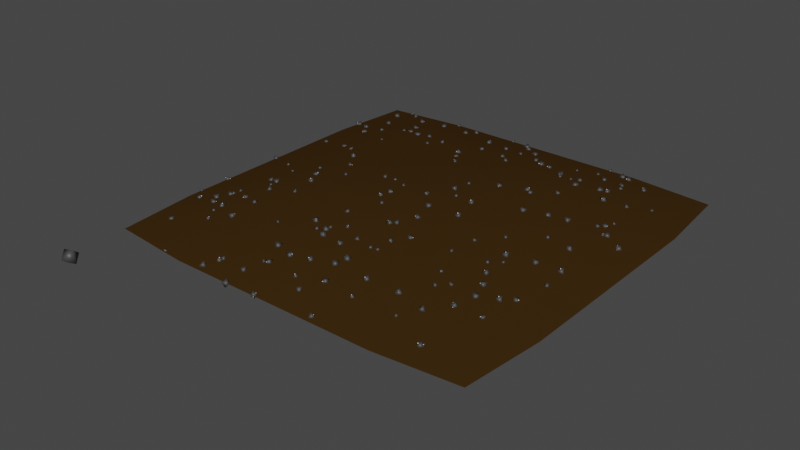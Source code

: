 # Source: farm_plot.blend  (saved by Blender 3.5.10; exported with 4.5.12 LTS)
import bpy
from mathutils import Matrix  # noqa: F401  (used for matrix-valued properties, if any)

bpy.ops.wm.read_factory_settings(use_empty=True)
scene = bpy.context.scene
scene.name = 'Scene'

# ---- collections
col_collection = bpy.data.collections.new('Collection'); scene.collection.children.link(col_collection)
col_noimport = bpy.data.collections.new('NoImport'); col_collection.children.link(col_noimport)

# ---- materials (node trees are filled in below, after node groups)
mat_material_001 = bpy.data.materials.new('Material.001')
mat_material_001.use_transparent_shadow = False
mat_smallstone = bpy.data.materials.new('SmallStone')
mat_smallstone.use_transparent_shadow = False

# ---- material node trees
mat_material_001.use_nodes = True; mat_material_001.node_tree.nodes.clear()
_N = mat_material_001.node_tree.nodes; _L = mat_material_001.node_tree.links
n0 = _N.new('ShaderNodeBsdfPrincipled'); n0.name = 'Principled BSDF'; n0.location = (10, 300)
n0.distribution = 'GGX'
n0.subsurface_method = 'RANDOM_WALK_SKIN'
n0.inputs[0].default_value = (0.04421, 0.02255, 0.005246, 1.0)
n0.inputs[2].default_value = 1.0
n0.inputs[3].default_value = 1.45
n0.inputs[13].default_value = 0.0
n0.inputs[27].default_value = (0.0, 0.0, 0.0, 1.0)
n0.inputs[28].default_value = 1.0
n1 = _N.new('ShaderNodeOutputMaterial'); n1.name = 'Material Output'; n1.location = (300, 300)
_L.new(n0.outputs[0], n1.inputs[0])
n1.is_active_output = True
mat_smallstone.use_nodes = True; mat_smallstone.node_tree.nodes.clear()
_N = mat_smallstone.node_tree.nodes; _L = mat_smallstone.node_tree.links
n0 = _N.new('ShaderNodeBsdfPrincipled'); n0.name = 'Principled BSDF'; n0.location = (10, 300)
n0.distribution = 'GGX'
n0.subsurface_method = 'RANDOM_WALK_SKIN'
n0.inputs[0].default_value = (0.04989, 0.04989, 0.04989, 1.0)
n0.inputs[3].default_value = 1.45
n0.inputs[27].default_value = (0.0, 0.0, 0.0, 1.0)
n0.inputs[28].default_value = 1.0
n1 = _N.new('ShaderNodeOutputMaterial'); n1.name = 'Material Output'; n1.location = (300, 300)
_L.new(n0.outputs[0], n1.inputs[0])
n1.is_active_output = True

# ---- world
world_world = bpy.data.worlds.new('World'); scene.world = world_world
world_world.use_nodes = True; world_world.node_tree.nodes.clear()
_N = world_world.node_tree.nodes; _L = world_world.node_tree.links
n0 = _N.new('ShaderNodeOutputWorld'); n0.name = 'World Output'; n0.location = (300, 300)
n1 = _N.new('ShaderNodeBackground'); n1.name = 'Background'; n1.location = (10, 300)
n1.inputs[0].default_value = (0.05088, 0.05088, 0.05088, 1.0)
_L.new(n1.outputs[0], n0.inputs[0])
n0.is_active_output = True
world_world.color = (0.05088, 0.05088, 0.05088)
world_world.use_sun_shadow = False
world_world.sun_shadow_jitter_overblur = 0.0

# ---- meshes
me_plane = bpy.data.meshes.new('Plane')
me_plane.from_pydata([(-2.221, -2.221, 0.0), (2.221, -2.221, 0.0), (-2.221, 2.221, 0.0), (2.221, 2.221, 0.0), (-2.314, 1.25, 0.0), (-2.314, 0.0, 0.0), (-2.314, -1.25, 0.0), (-1.25, -2.314, 0.0), (0.0, -2.314, 0.0), (1.25, -2.314, 0.0), (2.314, -1.25, 0.0), (2.314, 0.0, 0.0), (2.314, 1.25, 0.0), (1.25, 2.314, 0.0), (0.0, 2.314, 0.0), (-1.25, 2.314, 0.0), (-1.25, -1.25, 0.2259), (-1.25, 0.0, 0.2259), (-1.25, 1.25, 0.2259), (0.0, -1.25, 0.2259), (0.0, 0.0, 0.2259), (0.0, 1.25, 0.2259), (1.25, -1.25, 0.2259), (1.25, 0.0, 0.2259), (1.25, 1.25, 0.2259)], [], [(24, 12, 3, 13), (4, 18, 15, 2), (18, 21, 14, 15), (21, 24, 13, 14), (0, 7, 16, 6), (6, 16, 17, 5), (5, 17, 18, 4), (7, 8, 19, 16), (16, 19, 20, 17), (17, 20, 21, 18), (8, 9, 22, 19), (19, 22, 23, 20), (20, 23, 24, 21), (9, 1, 10, 22), (22, 10, 11, 23), (23, 11, 12, 24)])
me_plane.polygons.foreach_set('use_smooth', [True] * 16)
_uv = me_plane.uv_layers.new(name='UVMap')
_uv.uv.foreach_set('vector', [0.75, 0.75, 1.0, 0.75, 1.0, 1.0, 0.75, 1.0, 0.0, 0.75, 0.25, 0.75, 0.25, 1.0, 0.0, 1.0, 0.25, 0.75, 0.5, 0.75, 0.5, 1.0, 0.25, 1.0, 0.5, 0.75, 0.75, 0.75, 0.75, 1.0, 0.5, 1.0, 0.0, 0.0, 0.25, 0.0, 0.25, 0.25, 0.0, 0.25, 0.0, 0.25, 0.25, 0.25, 0.25, 0.5, 0.0, 0.5, 0.0, 0.5, 0.25, 0.5, 0.25, 0.75, 0.0, 0.75, 0.25, 0.0, 0.5, 0.0, 0.5, 0.25, 0.25, 0.25, 0.25, 0.25, 0.5, 0.25, 0.5, 0.5, 0.25, 0.5, 0.25, 0.5, 0.5, 0.5, 0.5, 0.75, 0.25, 0.75, 0.5, 0.0, 0.75, 0.0, 0.75, 0.25, 0.5, 0.25, 0.5, 0.25, 0.75, 0.25, 0.75, 0.5, 0.5, 0.5, 0.5, 0.5, 0.75, 0.5, 0.75, 0.75, 0.5, 0.75, 0.75, 0.0, 1.0, 0.0, 1.0, 0.25, 0.75, 0.25, 0.75, 0.25, 1.0, 0.25, 1.0, 0.5, 0.75, 0.5, 0.75, 0.5, 1.0, 0.5, 1.0, 0.75, 0.75, 0.75])
me_plane.materials.append(mat_material_001)
me_plane.update()
me_icosphere = bpy.data.meshes.new('Icosphere')
me_icosphere.from_pydata([(-0.05561, -1.392e-10, -0.08997), (-3.461e-10, 0.1058, 6.976e-10), (0.08997, 1.303e-11, -0.05561), (3.461e-10, -0.1058, -6.976e-10), (-0.08997, -1.303e-11, 0.05561), (0.05561, 1.392e-10, 0.08997)], [], [(0, 2, 3), (0, 1, 2), (0, 3, 4), (1, 0, 4), (2, 5, 3), (2, 1, 5), (4, 3, 5), (1, 4, 5)])
me_icosphere.polygons.foreach_set('use_smooth', [True] * 8)
_uv = me_icosphere.uv_layers.new(name='UVMap')
_uv.uv.foreach_set('vector', [0.1818, 0.0, 0.3636, 0.1575, 0.1364, 0.2362, 0.5455, 0.0, 0.5909, 0.2362, 0.3636, 0.1575, 0.7727, 0.07873, 1.0, 0.1575, 0.8182, 0.3149, 0.5909, 0.2362, 0.7727, 0.07873, 0.8182, 0.3149, 0.3636, 0.1575, 0.4091, 0.3937, 0.1364, 0.2362, 0.3636, 0.1575, 0.5909, 0.2362, 0.4091, 0.3937, 0.0, 0.3149, 0.1364, 0.2362, 0.09091, 0.4724, 0.5909, 0.2362, 0.8182, 0.3149, 0.6364, 0.4724])
me_icosphere.materials.append(mat_smallstone)
me_icosphere.update()
me_icosphere_duplicator = bpy.data.meshes.new('Icosphere Duplicator')
me_icosphere_duplicator.from_pydata([(-0.5733, -2.283, 0.02065), (-0.5853, -2.332, -0.02511), (-0.524, -2.327, 0.00446), (-1.723, 0.6841, 0.1294), (-1.757, 0.6705, 0.09467), (-1.754, 0.6451, 0.1384), (0.9351, -0.7542, 0.2208), (0.9724, -0.7587, 0.2096), (0.9639, -0.7512, 0.2471), (0.9049, 1.472, 0.1776), (0.903, 1.505, 0.19), (0.8968, 1.498, 0.156), (-1.614, -1.538, 0.1306), (-1.575, -1.525, 0.142), (-1.608, -1.515, 0.166), (0.6726, -1.838, 0.0927), (0.638, -1.851, 0.1191), (0.6472, -1.874, 0.08108), (0.2641, -1.784, 0.1173), (0.263, -1.843, 0.1134), (0.3067, -1.813, 0.08811), (0.3155, -1.227, 0.2178), (0.3161, -1.196, 0.2501), (0.2997, -1.186, 0.2096), (1.611, -1.219, 0.1541), (1.564, -1.176, 0.1306), (1.551, -1.213, 0.1856), (1.17, 2.215, -0.01129), (1.128, 2.2, 0.03996), (1.194, 2.184, 0.04414), (1.388, 1.698, 0.1207), (1.413, 1.735, 0.09953), (1.396, 1.74, 0.1462), (-1.693, -0.2779, 0.1401), (-1.674, -0.2466, 0.1377), (-1.706, -0.2507, 0.1189), (0.7346, 1.572, 0.1341), (0.7094, 1.557, 0.1876), (0.7542, 1.523, 0.1642), (-1.977, 2.257, 0.02217), (-1.988, 2.257, -0.02143), (-1.977, 2.218, -0.0007375), (1.375, -0.4436, 0.2359), (1.37, -0.4758, 0.1793), (1.392, -0.4144, 0.1801), (-1.445, -0.8165, 0.1619), (-1.496, -0.8191, 0.1916), (-1.463, -0.8675, 0.1854), (-1.72, -0.6084, 0.1199), (-1.678, -0.5715, 0.1305), (-1.732, -0.5545, 0.1339), (-1.176, 1.34, 0.167), (-1.136, 1.332, 0.2231), (-1.189, 1.376, 0.2243), (0.7515, 0.8736, 0.192), (0.7572, 0.8826, 0.2536), (0.7251, 0.8335, 0.232), (1.8, 0.6792, 0.1273), (1.787, 0.649, 0.1076), (1.813, 0.6721, 0.09238), (-2.102, 2.075, -0.02719), (-2.097, 2.041, 0.03134), (-2.041, 2.056, -0.00415), (-0.8985, 2.192, 0.05463), (-0.9105, 2.231, 0.01601), (-0.9119, 2.176, 0.002191), (1.447, 0.6162, 0.1904), (1.389, 0.585, 0.1919), (1.445, 0.5511, 0.1825), (-1.831, -1.099, 0.07336), (-1.789, -1.073, 0.1082), (-1.841, -1.091, 0.1326), (-1.594, -1.375, 0.124), (-1.613, -1.391, 0.1813), (-1.63, -1.425, 0.1323), (-1.598, 1.815, 0.001045), (-1.566, 1.862, 0.02569), (-1.608, 1.832, 0.06018), (0.3916, -1.195, 0.2016), (0.4011, -1.209, 0.2402), (0.3836, -1.171, 0.2358), (-0.6474, 0.1258, 0.2509), (-0.6327, 0.132, 0.2034), (-0.667, 0.1628, 0.2232), (-1.579, -0.7253, 0.156), (-1.579, -0.6934, 0.1372), (-1.591, -0.6941, 0.1722), (1.24, 2.142, 0.05267), (1.272, 2.15, -0.0004196), (1.274, 2.194, 0.04367), (-1.06, 1.449, 0.1986), (-1.063, 1.396, 0.1821), (-1.013, 1.42, 0.1876), (-1.507, -1.67, 0.1123), (-1.524, -1.657, 0.1523), (-1.545, -1.688, 0.1278), (-2.138, 0.7471, 0.04673), (-2.121, 0.7974, 0.04364), (-2.166, 0.7834, 0.01931), (0.9479, 2.308, 0.02328), (0.9332, 2.339, -0.006202), (0.9334, 2.295, -0.01707), (0.158, -2.045, 0.03957), (0.1434, -1.993, 0.06315), (0.1156, -2.042, 0.08003), (0.2091, -0.1339, 0.228), (0.1592, -0.09957, 0.1976), (0.1458, -0.1375, 0.252), (-1.848, 1.452, 0.0647), (-1.811, 1.41, 0.05644), (-1.793, 1.461, 0.07337), (1.342, -0.7132, 0.1992), (1.346, -0.6809, 0.23), (1.322, -0.6737, 0.1931), (-0.4207, 2.308, 0.02328), (-0.4355, 2.339, -0.006202), (-0.4353, 2.295, -0.01707), (-2.172, 1.511, 0.0144), (-2.121, 1.493, -0.009403), (-2.132, 1.55, -0.005002), (-0.04996, 1.867, 0.09178), (-0.007438, 1.867, 0.07603), (-0.01877, 1.893, 0.1112), (-1.425, -0.06622, 0.1978), (-1.421, -0.09619, 0.1646), (-1.414, -0.1087, 0.207), (-0.2246, -1.3, 0.2529), (-0.25, -1.254, 0.208), (-0.243, -1.32, 0.1902), (-0.06237, -1.61, 0.1462), (-0.08951, -1.66, 0.1716), (-0.08209, -1.657, 0.1098), (1.131, 1.833, 0.08899), (1.12, 1.89, 0.07812), (1.091, 1.862, 0.1208), (-0.5326, -1.668, 0.1691), (-0.4864, -1.635, 0.1316), (-0.5515, -1.617, 0.1286), (1.874, -0.931, 0.1068), (1.818, -0.9298, 0.1105), (1.843, -0.9707, 0.08146), (1.808, 0.668, 0.097), (1.863, 0.6953, 0.07586), (1.837, 0.7149, 0.1315), (-1.565, 0.613, 0.177), (-1.563, 0.5973, 0.1318), (-1.569, 0.5662, 0.1677), (-1.24, 2.282, 0.02881), (-1.255, 2.312, -0.0006724), (-1.255, 2.269, -0.01154), (1.256, 0.4574, 0.2349), (1.277, 0.5121, 0.2176), (1.217, 0.5031, 0.2251), (-1.709, 2.086, -0.02793), (-1.677, 2.134, -0.003285), (-1.719, 2.103, 0.03121), (0.759, 1.455, 0.175), (0.7979, 1.443, 0.1736), (0.7873, 1.475, 0.1964), (-1.629, -0.6046, 0.1466), (-1.578, -0.6295, 0.1839), (-1.565, -0.5907, 0.13), (-0.3556, 0.09542, 0.2463), (-0.3425, 0.0806, 0.2152), (-0.3522, 0.1161, 0.216), (-0.2289, 1.863, 0.08272), (-0.24, 1.92, 0.07185), (-0.2693, 1.892, 0.1145), (0.6184, -1.561, 0.1567), (0.5913, -1.611, 0.1822), (0.5987, -1.607, 0.1204), (-0.07272, 1.571, 0.1728), (-0.0763, 1.517, 0.1563), (-0.02593, 1.541, 0.1619), (-0.2485, -0.3812, 0.1987), (-0.2629, -0.3654, 0.2408), (-0.2359, -0.4041, 0.238), (1.377, 1.454, 0.2149), (1.411, 1.472, 0.1658), (1.355, 1.446, 0.157), (1.438, -0.8077, 0.1719), (1.403, -0.833, 0.2111), (1.442, -0.8654, 0.1814), (-0.5329, 1.898, 0.0733), (-0.5165, 1.95, 0.1158), (-0.5375, 1.963, 0.05092), (-1.028, -0.112, 0.2155), (-1.009, -0.08846, 0.2428), (-1.039, -0.07283, 0.2192), (-0.178, -2.324, -0.009892), (-0.1763, -2.278, 0.02243), (-0.2243, -2.293, -0.002842), (1.277, 1.453, 0.197), (1.298, 1.397, 0.1628), (1.343, 1.432, 0.2015), (1.55, 1.953, 0.1004), (1.555, 1.922, 0.0487), (1.6, 1.958, 0.06685), (-0.3622, -1.27, 0.2178), (-0.3616, -1.239, 0.2501), (-0.378, -1.229, 0.2096), (1.729, -1.056, 0.1551), (1.737, -1.089, 0.103), (1.758, -1.03, 0.1064), (0.1187, -1.151, 0.2107), (0.07752, -1.129, 0.2314), (0.08488, -1.179, 0.2355), (-0.1291, 2.144, 0.02474), (-0.08521, 2.183, 0.004693), (-0.1121, 2.192, 0.06019), (-0.8967, -2.065, 0.05167), (-0.851, -2.087, 0.06281), (-0.853, -2.039, 0.04486), (-1.536, 1.508, 0.09389), (-1.498, 1.53, 0.104), (-1.534, 1.534, 0.1313), (0.133, 0.3653, 0.2541), (0.1337, 0.4206, 0.2275), (0.1145, 0.3715, 0.1959), (0.177, -0.651, 0.2524), (0.1806, -0.6417, 0.1968), (0.1451, -0.6111, 0.2283), (-0.5137, 0.1358, 0.2378), (-0.507, 0.1567, 0.2038), (-0.5234, 0.175, 0.2359), (0.5041, 1.717, 0.1341), (0.4713, 1.672, 0.1499), (0.5187, 1.664, 0.1169), (1.007, 0.3957, 0.2528), (1.004, 0.4532, 0.216), (0.9561, 0.4055, 0.2088), (0.2383, -1.421, 0.1635), (0.1977, -1.466, 0.1954), (0.2644, -1.48, 0.1876), (-0.1768, 2.272, -0.02353), (-0.2188, 2.258, 0.02772), (-0.1533, 2.241, 0.0319), (1.761, 0.8304, 0.1363), (1.706, 0.8426, 0.1369), (1.727, 0.8079, 0.09785), (-0.9534, -2.215, -0.00623), (-0.9979, -2.26, 0.002718), (-0.9701, -2.232, 0.0533), (0.2438, 1.807, 0.07617), (0.2197, 1.821, 0.1275), (0.2529, 1.773, 0.1232), (0.9523, 2.031, 0.08027), (0.9357, 2.024, 0.04342), (0.9502, 1.993, 0.06595), (0.04396, 2.032, 0.07001), (0.0868, 2.024, 0.02786), (0.09917, 2.056, 0.07828), (-2.285, -0.6732, 0.01418), (-2.336, -0.7082, 0.02077), (-2.321, -0.6851, -0.03495), (-0.8554, -2.086, 0.02825), (-0.8874, -2.097, 0.07858), (-0.9008, -2.126, 0.0274), (-1.384, 2.144, -0.01118), (-1.379, 2.11, 0.04736), (-1.323, 2.125, 0.01187), (0.3855, 1.74, 0.1448), (0.3476, 1.686, 0.1472), (0.3863, 1.697, 0.09404), (1.519, -1.003, 0.1322), (1.488, -1.02, 0.1853), (1.544, -0.9897, 0.19), (-1.213, -0.4568, 0.2603), (-1.214, -0.4856, 0.205), (-1.182, -0.4322, 0.2122), (1.764, 0.9344, 0.127), (1.782, 0.9449, 0.09997), (1.765, 0.9676, 0.1193), (-1.976, 1.787, -0.01879), (-2.016, 1.826, -0.0007641), (-2.018, 1.771, 0.01956), (-0.2814, -1.163, 0.2188), (-0.2874, -1.227, 0.1962), (-0.2764, -1.215, 0.2626), (-0.02834, 0.07121, 0.2467), (-0.01411, 0.1198, 0.2331), (-0.03631, 0.08808, 0.1978), (0.5192, -2.27, 0.001609), (0.5209, -2.224, 0.03393), (0.4729, -2.239, 0.008659), (1.173, -1.837, 0.1161), (1.17, -1.839, 0.08122), (1.18, -1.867, 0.0994), (1.663, 0.7705, 0.1496), (1.677, 0.7528, 0.1079), (1.707, 0.753, 0.1447), (1.182, -0.1829, 0.2083), (1.197, -0.2104, 0.2338), (1.21, -0.1723, 0.2355), (1.413, -0.5545, 0.1856), (1.437, -0.5787, 0.1743), (1.445, -0.5564, 0.2019), (-1.305, -1.491, 0.1897), (-1.36, -1.515, 0.159), (-1.301, -1.548, 0.1537), (-0.7668, 1.328, 0.1943), (-0.7835, 1.352, 0.2291), (-0.8117, 1.334, 0.1984), (1.324, -1.241, 0.1864), (1.313, -1.248, 0.2253), (1.352, -1.249, 0.2151), (-0.9867, 2.021, 0.05077), (-0.9428, 2.061, 0.03072), (-0.9698, 2.07, 0.08622), (0.4586, 0.2252, 0.2603), (0.4583, 0.1964, 0.205), (0.4896, 0.2498, 0.2122), (-1.898, -1.884, 0.06753), (-1.878, -1.829, 0.06386), (-1.926, -1.84, 0.09515), (-2.294, 1.514, 0.03102), (-2.259, 1.535, -0.007697), (-2.31, 1.518, -0.02332), (1.127, -1.155, 0.2403), (1.134, -1.136, 0.2012), (1.125, -1.111, 0.2361), (0.2319, -0.4236, 0.2458), (0.2773, -0.4226, 0.2082), (0.2506, -0.3723, 0.2236), (-0.905, 1.189, 0.2273), (-0.8775, 1.159, 0.2412), (-0.8659, 1.186, 0.2091), (1.674, 1.334, 0.1129), (1.696, 1.376, 0.1236), (1.679, 1.347, 0.159), (-0.4023, -0.2553, 0.2001), (-0.3896, -0.2569, 0.2567), (-0.3574, -0.2247, 0.2207), (-0.4031, 1.597, 0.1662), (-0.3752, 1.545, 0.1617), (-0.3505, 1.594, 0.1404), (-2.304, 1.527, -0.01261), (-2.248, 1.546, -0.02026), (-2.275, 1.554, 0.03287), (-0.5354, -2.103, 0.02728), (-0.55, -2.051, 0.05086), (-0.5778, -2.1, 0.06774), (-1.929, -0.08574, 0.09959), (-1.962, -0.07617, 0.07893), (-1.928, -0.08598, 0.05976), (-2.328, -1.066, -0.009347), (-2.312, -1.104, -0.01088), (-2.302, -1.079, 0.02023), (-0.4024, 1.08, 0.2291), (-0.3761, 1.101, 0.2063), (-0.3885, 1.116, 0.2422), (0.5381, -0.106, 0.2603), (0.5378, -0.1348, 0.205), (0.5691, -0.08143, 0.2122), (1.448, 1.223, 0.2101), (1.461, 1.237, 0.1441), (1.464, 1.287, 0.191), (-1.331, -1.224, 0.2034), (-1.277, -1.233, 0.2155), (-1.3, -1.183, 0.2248), (1.668, -0.3234, 0.142), (1.621, -0.2802, 0.1185), (1.608, -0.3174, 0.1735), (1.577, -1.95, 0.0162), (1.528, -1.983, 0.03025), (1.555, -1.99, -0.02348), (1.731, 0.1566, 0.1613), (1.719, 0.2012, 0.114), (1.702, 0.1381, 0.1048), (-1.567, -1.142, 0.1674), (-1.519, -1.116, 0.1472), (-1.56, -1.084, 0.1726), (1.478, -1.415, 0.1576), (1.508, -1.456, 0.128), (1.521, -1.398, 0.1213), (-1.152, -0.7546, 0.247), (-1.163, -0.7869, 0.217), (-1.123, -0.7649, 0.2135), (2.006, 0.6112, 0.08921), (2.032, 0.5546, 0.05921), (2.047, 0.6171, 0.03354), (1.021, -0.4358, 0.2119), (0.9748, -0.4266, 0.2158), (0.997, -0.4504, 0.2499), (-0.7917, -1.35, 0.1971), (-0.8228, -1.361, 0.1902), (-0.8092, -1.366, 0.2208), (0.7433, 1.904, 0.1056), (0.7175, 1.914, 0.08325), (0.7414, 1.89, 0.07323), (1.05, 1.287, 0.1977), (1.087, 1.346, 0.1923), (1.037, 1.34, 0.2402), (1.898, -0.5042, 0.1043), (1.891, -0.5421, 0.08033), (1.929, -0.5185, 0.07523), (0.393, -0.9875, 0.2262), (0.369, -0.9417, 0.2183), (0.3413, -0.9836, 0.233), (-0.4553, 1.173, 0.2429), (-0.4259, 1.199, 0.1918), (-0.4397, 1.235, 0.2429), (-1.882, 2.21, 0.02217), (-1.892, 2.21, -0.02143), (-1.882, 2.172, -0.0007375), (-0.0103, -1.884, 0.08291), (-0.04492, -1.897, 0.1093), (-0.0357, -1.92, 0.07128), (1.211, -1.331, 0.2235), (1.211, -1.342, 0.1828), (1.235, -1.363, 0.2105), (0.2526, 0.2283, 0.2178), (0.2532, 0.2593, 0.2501), (0.2368, 0.2694, 0.2096), (-0.5257, -1.137, 0.2129), (-0.4835, -1.135, 0.2602), (-0.47, -1.108, 0.2045), (-0.4299, -1.844, 0.1047), (-0.431, -1.902, 0.1008), (-0.3873, -1.872, 0.07548), (0.171, -1.6, 0.1834), (0.2172, -1.568, 0.146), (0.1521, -1.549, 0.143), (1.883, 1.538, 0.06525), (1.904, 1.515, 0.08561), (1.886, 1.544, 0.1012), (1.338, -1.643, 0.1042), (1.298, -1.625, 0.1429), (1.306, -1.682, 0.1351), (-1.799, -0.9564, 0.1295), (-1.803, -0.9818, 0.0995), (-1.769, -0.9629, 0.1045), (-0.3268, 0.9701, 0.2456), (-0.3193, 0.9513, 0.2077), (-0.2904, 0.9784, 0.2243), (0.1702, 0.5647, 0.2178), (0.1707, 0.5957, 0.2501), (0.1544, 0.6059, 0.2096), (-0.459, -1.879, 0.0803), (-0.4823, -1.889, 0.1033), (-0.467, -1.912, 0.08418), (-2.291, 0.0637, 0.01599), (-2.306, 0.09706, -0.03044), (-2.344, 0.09024, 0.01445), (-1.813, -1.029, 0.1153), (-1.81, -1.059, 0.08209), (-1.802, -1.072, 0.1245), (-1.797, -1.307, 0.1063), (-1.834, -1.343, 0.0683), (-1.844, -1.342, 0.1317), (-1.933, 1.205, 0.08988), (-1.884, 1.23, 0.06965), (-1.926, 1.263, 0.09507), (-1.953, -1.205, 0.0779), (-1.902, -1.23, 0.1152), (-1.888, -1.191, 0.06134), (1.017, 1.01, 0.2433), (1.037, 0.9979, 0.1948), (1.068, 0.9922, 0.2395), (-1.311, 0.3534, 0.2493), (-1.354, 0.3602, 0.1982), (-1.288, 0.3651, 0.1871), (0.9989, -1.606, 0.1888), (1.022, -1.589, 0.1278), (0.9567, -1.581, 0.143), (0.4299, 0.7699, 0.2457), (0.4621, 0.7212, 0.2315), (0.4692, 0.7721, 0.2003), (0.5106, -0.7901, 0.235), (0.4548, -0.7845, 0.231), (0.4799, -0.8309, 0.2116), (-1.172, 0.1261, 0.2017), (-1.142, 0.1485, 0.2287), (-1.18, 0.1291, 0.2472), (-0.2841, -1.12, 0.2403), (-0.299, -1.151, 0.2179), (-0.2587, -1.144, 0.2193), (-1.377, 1.438, 0.1783), (-1.327, 1.419, 0.1545), (-1.338, 1.477, 0.1589), (-1.282, -0.2616, 0.2381), (-1.288, -0.284, 0.1818), (-1.315, -0.312, 0.229), (-1.5, -2.248, 0.008372), (-1.516, -2.278, 0.01501), (-1.492, -2.276, -0.00927), (1.788, -1.345, 0.1001), (1.756, -1.377, 0.09835), (1.79, -1.377, 0.06882), (0.9566, 1.567, 0.1725), (0.9845, 1.516, 0.1679), (1.009, 1.564, 0.1467), (-0.1457, -1.019, 0.2499), (-0.1447, -1.007, 0.2065), (-0.1756, -1.036, 0.2212), (-1.412, 0.9777, 0.1908), (-1.433, 1.002, 0.2015), (-1.439, 0.9861, 0.1719), (0.08851, 1.403, 0.1664), (0.05714, 1.446, 0.184), (0.07169, 1.405, 0.2201), (1.322, 1.861, 0.1087), (1.345, 1.838, 0.07701), (1.365, 1.873, 0.09924), (-0.4129, -0.7417, 0.2246), (-0.3843, -0.7823, 0.2018), (-0.3705, -0.7636, 0.2512), (-0.3231, -0.1233, 0.242), (-0.3766, -0.09022, 0.2328), (-0.3678, -0.1454, 0.2027), (1.476, 0.1271, 0.1708), (1.48, 0.1595, 0.2016), (1.456, 0.1666, 0.1646), (0.1293, -0.6539, 0.2149), (0.0865, -0.6802, 0.2452), (0.1269, -0.7124, 0.2175), (-0.01666, -1.313, 0.2359), (0.02981, -1.335, 0.21), (0.00854, -1.285, 0.1927), (-2.112, -1.272, 0.007277), (-2.108, -1.255, 0.06533), (-2.154, -1.29, 0.0466), (1.858, -0.2155, 0.1277), (1.866, -0.2487, 0.07564), (1.887, -0.1902, 0.07904), (0.7384, 1.512, 0.1965), (0.7613, 1.478, 0.1717), (0.7438, 1.516, 0.1488), (-0.3, -1.692, 0.09387), (-0.2776, -1.687, 0.1564), (-0.3416, -1.701, 0.1451), (0.7971, 0.7909, 0.2183), (0.8264, 0.8261, 0.2519), (0.7979, 0.8466, 0.2073)], [], [(0, 1, 2), (3, 4, 5), (6, 7, 8), (9, 10, 11), (12, 13, 14), (15, 16, 17), (18, 19, 20), (21, 22, 23), (24, 25, 26), (27, 28, 29), (30, 31, 32), (33, 34, 35), (36, 37, 38), (39, 40, 41), (42, 43, 44), (45, 46, 47), (48, 49, 50), (51, 52, 53), (54, 55, 56), (57, 58, 59), (60, 61, 62), (63, 64, 65), (66, 67, 68), (69, 70, 71), (72, 73, 74), (75, 76, 77), (78, 79, 80), (81, 82, 83), (84, 85, 86), (87, 88, 89), (90, 91, 92), (93, 94, 95), (96, 97, 98), (99, 100, 101), (102, 103, 104), (105, 106, 107), (108, 109, 110), (111, 112, 113), (114, 115, 116), (117, 118, 119), (120, 121, 122), (123, 124, 125), (126, 127, 128), (129, 130, 131), (132, 133, 134), (135, 136, 137), (138, 139, 140), (141, 142, 143), (144, 145, 146), (147, 148, 149), (150, 151, 152), (153, 154, 155), (156, 157, 158), (159, 160, 161), (162, 163, 164), (165, 166, 167), (168, 169, 170), (171, 172, 173), (174, 175, 176), (177, 178, 179), (180, 181, 182), (183, 184, 185), (186, 187, 188), (189, 190, 191), (192, 193, 194), (195, 196, 197), (198, 199, 200), (201, 202, 203), (204, 205, 206), (207, 208, 209), (210, 211, 212), (213, 214, 215), (216, 217, 218), (219, 220, 221), (222, 223, 224), (225, 226, 227), (228, 229, 230), (231, 232, 233), (234, 235, 236), (237, 238, 239), (240, 241, 242), (243, 244, 245), (246, 247, 248), (249, 250, 251), (252, 253, 254), (255, 256, 257), (258, 259, 260), (261, 262, 263), (264, 265, 266), (267, 268, 269), (270, 271, 272), (273, 274, 275), (276, 277, 278), (279, 280, 281), (282, 283, 284), (285, 286, 287), (288, 289, 290), (291, 292, 293), (294, 295, 296), (297, 298, 299), (300, 301, 302), (303, 304, 305), (306, 307, 308), (309, 310, 311), (312, 313, 314), (315, 316, 317), (318, 319, 320), (321, 322, 323), (324, 325, 326), (327, 328, 329), (330, 331, 332), (333, 334, 335), (336, 337, 338), (339, 340, 341), (342, 343, 344), (345, 346, 347), (348, 349, 350), (351, 352, 353), (354, 355, 356), (357, 358, 359), (360, 361, 362), (363, 364, 365), (366, 367, 368), (369, 370, 371), (372, 373, 374), (375, 376, 377), (378, 379, 380), (381, 382, 383), (384, 385, 386), (387, 388, 389), (390, 391, 392), (393, 394, 395), (396, 397, 398), (399, 400, 401), (402, 403, 404), (405, 406, 407), (408, 409, 410), (411, 412, 413), (414, 415, 416), (417, 418, 419), (420, 421, 422), (423, 424, 425), (426, 427, 428), (429, 430, 431), (432, 433, 434), (435, 436, 437), (438, 439, 440), (441, 442, 443), (444, 445, 446), (447, 448, 449), (450, 451, 452), (453, 454, 455), (456, 457, 458), (459, 460, 461), (462, 463, 464), (465, 466, 467), (468, 469, 470), (471, 472, 473), (474, 475, 476), (477, 478, 479), (480, 481, 482), (483, 484, 485), (486, 487, 488), (489, 490, 491), (492, 493, 494), (495, 496, 497), (498, 499, 500), (501, 502, 503), (504, 505, 506), (507, 508, 509), (510, 511, 512), (513, 514, 515), (516, 517, 518), (519, 520, 521), (522, 523, 524), (525, 526, 527), (528, 529, 530), (531, 532, 533)])
me_icosphere_duplicator.update()
me_plane_1 = bpy.data.meshes.new('Plane')
me_plane_1.from_pydata([], [], [])
me_plane_1.materials.append(None)
me_plane_1.materials.append(None)
me_plane_1.update()

# ---- objects
ob_dirt_col = bpy.data.objects.new('Dirt-col', me_plane)
ob_icosphere___copy_001 = bpy.data.objects.new('Icosphere - copy.001', me_icosphere)
ob_icosphere___copy_002 = bpy.data.objects.new('Icosphere - copy.002', me_icosphere)
ob_icosphere___copy_003 = bpy.data.objects.new('Icosphere - copy.003', me_icosphere)
ob_icosphere___copy_004 = bpy.data.objects.new('Icosphere - copy.004', me_icosphere)
ob_icosphere___copy_005 = bpy.data.objects.new('Icosphere - copy.005', me_icosphere)
ob_icosphere___copy_006 = bpy.data.objects.new('Icosphere - copy.006', me_icosphere)
ob_icosphere___copy_007 = bpy.data.objects.new('Icosphere - copy.007', me_icosphere)
ob_icosphere___copy_008 = bpy.data.objects.new('Icosphere - copy.008', me_icosphere)
ob_icosphere___copy_009 = bpy.data.objects.new('Icosphere - copy.009', me_icosphere)
ob_icosphere___copy_010 = bpy.data.objects.new('Icosphere - copy.010', me_icosphere)
ob_icosphere___copy_011 = bpy.data.objects.new('Icosphere - copy.011', me_icosphere)
ob_icosphere___copy_012 = bpy.data.objects.new('Icosphere - copy.012', me_icosphere)
ob_icosphere___copy_013 = bpy.data.objects.new('Icosphere - copy.013', me_icosphere)
ob_icosphere___copy_014 = bpy.data.objects.new('Icosphere - copy.014', me_icosphere)
ob_icosphere___copy_015 = bpy.data.objects.new('Icosphere - copy.015', me_icosphere)
ob_icosphere___copy_016 = bpy.data.objects.new('Icosphere - copy.016', me_icosphere)
ob_icosphere___copy_017 = bpy.data.objects.new('Icosphere - copy.017', me_icosphere)
ob_icosphere___copy_018 = bpy.data.objects.new('Icosphere - copy.018', me_icosphere)
ob_icosphere___copy_019 = bpy.data.objects.new('Icosphere - copy.019', me_icosphere)
ob_icosphere___copy_020 = bpy.data.objects.new('Icosphere - copy.020', me_icosphere)
ob_icosphere___copy_021 = bpy.data.objects.new('Icosphere - copy.021', me_icosphere)
ob_icosphere___copy_022 = bpy.data.objects.new('Icosphere - copy.022', me_icosphere)
ob_icosphere___copy_023 = bpy.data.objects.new('Icosphere - copy.023', me_icosphere)
ob_icosphere___copy_024 = bpy.data.objects.new('Icosphere - copy.024', me_icosphere)
ob_icosphere___copy_025 = bpy.data.objects.new('Icosphere - copy.025', me_icosphere)
ob_icosphere___copy_026 = bpy.data.objects.new('Icosphere - copy.026', me_icosphere)
ob_icosphere___copy_027 = bpy.data.objects.new('Icosphere - copy.027', me_icosphere)
ob_icosphere___copy_028 = bpy.data.objects.new('Icosphere - copy.028', me_icosphere)
ob_icosphere___copy_029 = bpy.data.objects.new('Icosphere - copy.029', me_icosphere)
ob_icosphere___copy_030 = bpy.data.objects.new('Icosphere - copy.030', me_icosphere)
ob_icosphere___copy_031 = bpy.data.objects.new('Icosphere - copy.031', me_icosphere)
ob_icosphere___copy_032 = bpy.data.objects.new('Icosphere - copy.032', me_icosphere)
ob_icosphere___copy_033 = bpy.data.objects.new('Icosphere - copy.033', me_icosphere)
ob_icosphere___copy_034 = bpy.data.objects.new('Icosphere - copy.034', me_icosphere)
ob_icosphere___copy_035 = bpy.data.objects.new('Icosphere - copy.035', me_icosphere)
ob_icosphere___copy_036 = bpy.data.objects.new('Icosphere - copy.036', me_icosphere)
ob_icosphere___copy_037 = bpy.data.objects.new('Icosphere - copy.037', me_icosphere)
ob_icosphere___copy_038 = bpy.data.objects.new('Icosphere - copy.038', me_icosphere)
ob_icosphere___copy_039 = bpy.data.objects.new('Icosphere - copy.039', me_icosphere)
ob_icosphere___copy_040 = bpy.data.objects.new('Icosphere - copy.040', me_icosphere)
ob_icosphere___copy_041 = bpy.data.objects.new('Icosphere - copy.041', me_icosphere)
ob_icosphere___copy_042 = bpy.data.objects.new('Icosphere - copy.042', me_icosphere)
ob_icosphere___copy_043 = bpy.data.objects.new('Icosphere - copy.043', me_icosphere)
ob_icosphere___copy_044 = bpy.data.objects.new('Icosphere - copy.044', me_icosphere)
ob_icosphere___copy_045 = bpy.data.objects.new('Icosphere - copy.045', me_icosphere)
ob_icosphere___copy_046 = bpy.data.objects.new('Icosphere - copy.046', me_icosphere)
ob_icosphere___copy_047 = bpy.data.objects.new('Icosphere - copy.047', me_icosphere)
ob_icosphere___copy_048 = bpy.data.objects.new('Icosphere - copy.048', me_icosphere)
ob_icosphere___copy_049 = bpy.data.objects.new('Icosphere - copy.049', me_icosphere)
ob_icosphere___copy_050 = bpy.data.objects.new('Icosphere - copy.050', me_icosphere)
ob_icosphere___copy_051 = bpy.data.objects.new('Icosphere - copy.051', me_icosphere)
ob_icosphere___copy_052 = bpy.data.objects.new('Icosphere - copy.052', me_icosphere)
ob_icosphere___copy_053 = bpy.data.objects.new('Icosphere - copy.053', me_icosphere)
ob_icosphere___copy_054 = bpy.data.objects.new('Icosphere - copy.054', me_icosphere)
ob_icosphere___copy_055 = bpy.data.objects.new('Icosphere - copy.055', me_icosphere)
ob_icosphere___copy_056 = bpy.data.objects.new('Icosphere - copy.056', me_icosphere)
ob_icosphere___copy_057 = bpy.data.objects.new('Icosphere - copy.057', me_icosphere)
ob_icosphere___copy_058 = bpy.data.objects.new('Icosphere - copy.058', me_icosphere)
ob_icosphere___copy_059 = bpy.data.objects.new('Icosphere - copy.059', me_icosphere)
ob_icosphere___copy_060 = bpy.data.objects.new('Icosphere - copy.060', me_icosphere)
ob_icosphere___copy_061 = bpy.data.objects.new('Icosphere - copy.061', me_icosphere)
ob_icosphere___copy_062 = bpy.data.objects.new('Icosphere - copy.062', me_icosphere)
ob_icosphere___copy_063 = bpy.data.objects.new('Icosphere - copy.063', me_icosphere)
ob_icosphere___copy_064 = bpy.data.objects.new('Icosphere - copy.064', me_icosphere)
ob_icosphere___copy_065 = bpy.data.objects.new('Icosphere - copy.065', me_icosphere)
ob_icosphere___copy_066 = bpy.data.objects.new('Icosphere - copy.066', me_icosphere)
ob_icosphere___copy_067 = bpy.data.objects.new('Icosphere - copy.067', me_icosphere)
ob_icosphere___copy_068 = bpy.data.objects.new('Icosphere - copy.068', me_icosphere)
ob_icosphere___copy_069 = bpy.data.objects.new('Icosphere - copy.069', me_icosphere)
ob_icosphere___copy_070 = bpy.data.objects.new('Icosphere - copy.070', me_icosphere)
ob_icosphere___copy_071 = bpy.data.objects.new('Icosphere - copy.071', me_icosphere)
ob_icosphere___copy_072 = bpy.data.objects.new('Icosphere - copy.072', me_icosphere)
ob_icosphere___copy_073 = bpy.data.objects.new('Icosphere - copy.073', me_icosphere)
ob_icosphere___copy_074 = bpy.data.objects.new('Icosphere - copy.074', me_icosphere)
ob_icosphere___copy_075 = bpy.data.objects.new('Icosphere - copy.075', me_icosphere)
ob_icosphere___copy_076 = bpy.data.objects.new('Icosphere - copy.076', me_icosphere)
ob_icosphere___copy_077 = bpy.data.objects.new('Icosphere - copy.077', me_icosphere)
ob_icosphere___copy_078 = bpy.data.objects.new('Icosphere - copy.078', me_icosphere)
ob_icosphere___copy_079 = bpy.data.objects.new('Icosphere - copy.079', me_icosphere)
ob_icosphere___copy_080 = bpy.data.objects.new('Icosphere - copy.080', me_icosphere)
ob_icosphere___copy_081 = bpy.data.objects.new('Icosphere - copy.081', me_icosphere)
ob_icosphere___copy_082 = bpy.data.objects.new('Icosphere - copy.082', me_icosphere)
ob_icosphere___copy_083 = bpy.data.objects.new('Icosphere - copy.083', me_icosphere)
ob_icosphere___copy_084 = bpy.data.objects.new('Icosphere - copy.084', me_icosphere)
ob_icosphere___copy_085 = bpy.data.objects.new('Icosphere - copy.085', me_icosphere)
ob_icosphere___copy_086 = bpy.data.objects.new('Icosphere - copy.086', me_icosphere)
ob_icosphere___copy_087 = bpy.data.objects.new('Icosphere - copy.087', me_icosphere)
ob_icosphere___copy_088 = bpy.data.objects.new('Icosphere - copy.088', me_icosphere)
ob_icosphere___copy_089 = bpy.data.objects.new('Icosphere - copy.089', me_icosphere)
ob_icosphere___copy_090 = bpy.data.objects.new('Icosphere - copy.090', me_icosphere)
ob_icosphere___copy_091 = bpy.data.objects.new('Icosphere - copy.091', me_icosphere)
ob_icosphere___copy_092 = bpy.data.objects.new('Icosphere - copy.092', me_icosphere)
ob_icosphere___copy_093 = bpy.data.objects.new('Icosphere - copy.093', me_icosphere)
ob_icosphere___copy_094 = bpy.data.objects.new('Icosphere - copy.094', me_icosphere)
ob_icosphere___copy_095 = bpy.data.objects.new('Icosphere - copy.095', me_icosphere)
ob_icosphere___copy_096 = bpy.data.objects.new('Icosphere - copy.096', me_icosphere)
ob_icosphere___copy_097 = bpy.data.objects.new('Icosphere - copy.097', me_icosphere)
ob_icosphere___copy_098 = bpy.data.objects.new('Icosphere - copy.098', me_icosphere)
ob_icosphere___copy_099 = bpy.data.objects.new('Icosphere - copy.099', me_icosphere)
ob_icosphere___copy_100 = bpy.data.objects.new('Icosphere - copy.100', me_icosphere)
ob_icosphere___copy_101 = bpy.data.objects.new('Icosphere - copy.101', me_icosphere)
ob_icosphere___copy_102 = bpy.data.objects.new('Icosphere - copy.102', me_icosphere)
ob_icosphere___copy_103 = bpy.data.objects.new('Icosphere - copy.103', me_icosphere)
ob_icosphere___copy_104 = bpy.data.objects.new('Icosphere - copy.104', me_icosphere)
ob_icosphere___copy_105 = bpy.data.objects.new('Icosphere - copy.105', me_icosphere)
ob_icosphere___copy_106 = bpy.data.objects.new('Icosphere - copy.106', me_icosphere)
ob_icosphere___copy_107 = bpy.data.objects.new('Icosphere - copy.107', me_icosphere)
ob_icosphere___copy_108 = bpy.data.objects.new('Icosphere - copy.108', me_icosphere)
ob_icosphere___copy_109 = bpy.data.objects.new('Icosphere - copy.109', me_icosphere)
ob_icosphere___copy_110 = bpy.data.objects.new('Icosphere - copy.110', me_icosphere)
ob_icosphere___copy_111 = bpy.data.objects.new('Icosphere - copy.111', me_icosphere)
ob_icosphere___copy_112 = bpy.data.objects.new('Icosphere - copy.112', me_icosphere)
ob_icosphere___copy_113 = bpy.data.objects.new('Icosphere - copy.113', me_icosphere)
ob_icosphere___copy_114 = bpy.data.objects.new('Icosphere - copy.114', me_icosphere)
ob_icosphere___copy_115 = bpy.data.objects.new('Icosphere - copy.115', me_icosphere)
ob_icosphere___copy_116 = bpy.data.objects.new('Icosphere - copy.116', me_icosphere)
ob_icosphere___copy_117 = bpy.data.objects.new('Icosphere - copy.117', me_icosphere)
ob_icosphere___copy_118 = bpy.data.objects.new('Icosphere - copy.118', me_icosphere)
ob_icosphere___copy_119 = bpy.data.objects.new('Icosphere - copy.119', me_icosphere)
ob_icosphere___copy_120 = bpy.data.objects.new('Icosphere - copy.120', me_icosphere)
ob_icosphere___copy_121 = bpy.data.objects.new('Icosphere - copy.121', me_icosphere)
ob_icosphere___copy_122 = bpy.data.objects.new('Icosphere - copy.122', me_icosphere)
ob_icosphere___copy_123 = bpy.data.objects.new('Icosphere - copy.123', me_icosphere)
ob_icosphere___copy_124 = bpy.data.objects.new('Icosphere - copy.124', me_icosphere)
ob_icosphere___copy_125 = bpy.data.objects.new('Icosphere - copy.125', me_icosphere)
ob_icosphere___copy_126 = bpy.data.objects.new('Icosphere - copy.126', me_icosphere)
ob_icosphere___copy_127 = bpy.data.objects.new('Icosphere - copy.127', me_icosphere)
ob_icosphere___copy_128 = bpy.data.objects.new('Icosphere - copy.128', me_icosphere)
ob_icosphere___copy_129 = bpy.data.objects.new('Icosphere - copy.129', me_icosphere)
ob_icosphere___copy_130 = bpy.data.objects.new('Icosphere - copy.130', me_icosphere)
ob_icosphere___copy_131 = bpy.data.objects.new('Icosphere - copy.131', me_icosphere)
ob_icosphere___copy_132 = bpy.data.objects.new('Icosphere - copy.132', me_icosphere)
ob_icosphere___copy_133 = bpy.data.objects.new('Icosphere - copy.133', me_icosphere)
ob_icosphere___copy_134 = bpy.data.objects.new('Icosphere - copy.134', me_icosphere)
ob_icosphere___copy_135 = bpy.data.objects.new('Icosphere - copy.135', me_icosphere)
ob_icosphere___copy_136 = bpy.data.objects.new('Icosphere - copy.136', me_icosphere)
ob_icosphere___copy_137 = bpy.data.objects.new('Icosphere - copy.137', me_icosphere)
ob_icosphere___copy_138 = bpy.data.objects.new('Icosphere - copy.138', me_icosphere)
ob_icosphere___copy_139 = bpy.data.objects.new('Icosphere - copy.139', me_icosphere)
ob_icosphere___copy_140 = bpy.data.objects.new('Icosphere - copy.140', me_icosphere)
ob_icosphere___copy_141 = bpy.data.objects.new('Icosphere - copy.141', me_icosphere)
ob_icosphere___copy_142 = bpy.data.objects.new('Icosphere - copy.142', me_icosphere)
ob_icosphere___copy_143 = bpy.data.objects.new('Icosphere - copy.143', me_icosphere)
ob_icosphere___copy_144 = bpy.data.objects.new('Icosphere - copy.144', me_icosphere)
ob_icosphere___copy_145 = bpy.data.objects.new('Icosphere - copy.145', me_icosphere)
ob_icosphere___copy_146 = bpy.data.objects.new('Icosphere - copy.146', me_icosphere)
ob_icosphere___copy_147 = bpy.data.objects.new('Icosphere - copy.147', me_icosphere)
ob_icosphere___copy_148 = bpy.data.objects.new('Icosphere - copy.148', me_icosphere)
ob_icosphere___copy_149 = bpy.data.objects.new('Icosphere - copy.149', me_icosphere)
ob_icosphere___copy_150 = bpy.data.objects.new('Icosphere - copy.150', me_icosphere)
ob_icosphere___copy_151 = bpy.data.objects.new('Icosphere - copy.151', me_icosphere)
ob_icosphere___copy_152 = bpy.data.objects.new('Icosphere - copy.152', me_icosphere)
ob_icosphere___copy_153 = bpy.data.objects.new('Icosphere - copy.153', me_icosphere)
ob_icosphere___copy_154 = bpy.data.objects.new('Icosphere - copy.154', me_icosphere)
ob_icosphere___copy_155 = bpy.data.objects.new('Icosphere - copy.155', me_icosphere)
ob_icosphere___copy_156 = bpy.data.objects.new('Icosphere - copy.156', me_icosphere)
ob_icosphere___copy_157 = bpy.data.objects.new('Icosphere - copy.157', me_icosphere)
ob_icosphere___copy_158 = bpy.data.objects.new('Icosphere - copy.158', me_icosphere)
ob_icosphere___copy_159 = bpy.data.objects.new('Icosphere - copy.159', me_icosphere)
ob_icosphere___copy_160 = bpy.data.objects.new('Icosphere - copy.160', me_icosphere)
ob_icosphere___copy_161 = bpy.data.objects.new('Icosphere - copy.161', me_icosphere)
ob_icosphere___copy_162 = bpy.data.objects.new('Icosphere - copy.162', me_icosphere)
ob_icosphere___copy_163 = bpy.data.objects.new('Icosphere - copy.163', me_icosphere)
ob_icosphere___copy_164 = bpy.data.objects.new('Icosphere - copy.164', me_icosphere)
ob_icosphere___copy_165 = bpy.data.objects.new('Icosphere - copy.165', me_icosphere)
ob_icosphere___copy_166 = bpy.data.objects.new('Icosphere - copy.166', me_icosphere)
ob_icosphere___copy_167 = bpy.data.objects.new('Icosphere - copy.167', me_icosphere)
ob_icosphere___copy_168 = bpy.data.objects.new('Icosphere - copy.168', me_icosphere)
ob_icosphere___copy_169 = bpy.data.objects.new('Icosphere - copy.169', me_icosphere)
ob_icosphere___copy_170 = bpy.data.objects.new('Icosphere - copy.170', me_icosphere)
ob_icosphere___copy_171 = bpy.data.objects.new('Icosphere - copy.171', me_icosphere)
ob_icosphere___copy_172 = bpy.data.objects.new('Icosphere - copy.172', me_icosphere)
ob_icosphere___copy_173 = bpy.data.objects.new('Icosphere - copy.173', me_icosphere)
ob_icosphere___copy_174 = bpy.data.objects.new('Icosphere - copy.174', me_icosphere)
ob_icosphere___copy_175 = bpy.data.objects.new('Icosphere - copy.175', me_icosphere)
ob_icosphere___copy_176 = bpy.data.objects.new('Icosphere - copy.176', me_icosphere)
ob_icosphere___copy_177 = bpy.data.objects.new('Icosphere - copy.177', me_icosphere)
ob_icosphere___copy_178 = bpy.data.objects.new('Icosphere - copy.178', me_icosphere)
ob_icosphere_duplicator = bpy.data.objects.new('Icosphere Duplicator', me_icosphere_duplicator)
ob_plotbase_noimp = bpy.data.objects.new('PlotBase-noimp', me_plane_1)
ob_smallstone_noimp = bpy.data.objects.new('SmallStone-noimp', me_icosphere)

# ---- transforms, parenting, visibility, modifiers, constraints
ob_dirt_col.location = (0.0, 0.0, 0.2496)
ob_icosphere___copy_001.parent = ob_dirt_col
ob_icosphere___copy_001.matrix_parent_inverse = Matrix(((1.0, -0.0, 0.0, -0.0), (-0.0, 1.0, -0.0, 0.0), (0.0, -0.0, 1.0, -0.2496), (-0.0, 0.0, -0.0, 1.0)))
ob_icosphere___copy_001.location = (-0.5609, -2.314, 0.2496)
ob_icosphere___copy_001.rotation_euler = (0.1532, 0.7349, -1.81)
ob_icosphere___copy_001.scale = (0.4491, 0.4491, 0.4491)
ob_icosphere___copy_002.parent = ob_dirt_col
ob_icosphere___copy_002.matrix_parent_inverse = Matrix(((1.0, -0.0, 0.0, -0.0), (-0.0, 1.0, -0.0, 0.0), (0.0, -0.0, 1.0, -0.2496), (-0.0, 0.0, -0.0, 1.0)))
ob_icosphere___copy_002.location = (-1.745, 0.6666, 0.3704)
ob_icosphere___copy_002.rotation_euler = (0.9699, 0.7552, -2.764)
ob_icosphere___copy_002.scale = (0.3332, 0.3332, 0.3332)
ob_icosphere___copy_003.parent = ob_dirt_col
ob_icosphere___copy_003.matrix_parent_inverse = Matrix(((1.0, -0.0, 0.0, -0.0), (-0.0, 1.0, -0.0, 0.0), (0.0, -0.0, 1.0, -0.2496), (-0.0, 0.0, -0.0, 1.0)))
ob_icosphere___copy_003.location = (0.9571, -0.7547, 0.4754)
ob_icosphere___copy_003.rotation_euler = (1.381, 0.2894, -0.1205)
ob_icosphere___copy_003.scale = (0.2578, 0.2578, 0.2578)
ob_icosphere___copy_004.parent = ob_dirt_col
ob_icosphere___copy_004.matrix_parent_inverse = Matrix(((1.0, -0.0, 0.0, -0.0), (-0.0, 1.0, -0.0, 0.0), (0.0, -0.0, 1.0, -0.2496), (-0.0, 0.0, -0.0, 1.0)))
ob_icosphere___copy_004.location = (0.9016, 1.492, 0.4241)
ob_icosphere___copy_004.rotation_euler = (-1.351, -0.3615, 1.628)
ob_icosphere___copy_004.scale = (0.2309, 0.2309, 0.2309)
ob_icosphere___copy_005.parent = ob_dirt_col
ob_icosphere___copy_005.matrix_parent_inverse = Matrix(((1.0, -0.0, 0.0, -0.0), (-0.0, 1.0, -0.0, 0.0), (0.0, -0.0, 1.0, -0.2496), (-0.0, 0.0, -0.0, 1.0)))
ob_icosphere___copy_005.location = (-1.599, -1.526, 0.3958)
ob_icosphere___copy_005.rotation_euler = (1.001, -0.2708, 0.308)
ob_icosphere___copy_005.scale = (0.2788, 0.2788, 0.2788)
ob_icosphere___copy_006.parent = ob_dirt_col
ob_icosphere___copy_006.matrix_parent_inverse = Matrix(((1.0, -0.0, 0.0, -0.0), (-0.0, 1.0, -0.0, 0.0), (0.0, -0.0, 1.0, -0.2496), (-0.0, 0.0, -0.0, 1.0)))
ob_icosphere___copy_006.location = (0.6526, -1.854, 0.3472)
ob_icosphere___copy_006.rotation_euler = (-0.8893, -0.6208, -2.789)
ob_icosphere___copy_006.scale = (0.2984, 0.2984, 0.2984)
ob_icosphere___copy_007.parent = ob_dirt_col
ob_icosphere___copy_007.matrix_parent_inverse = Matrix(((1.0, -0.0, 0.0, -0.0), (-0.0, 1.0, -0.0, 0.0), (0.0, -0.0, 1.0, -0.2496), (-0.0, 0.0, -0.0, 1.0)))
ob_icosphere___copy_007.location = (0.2779, -1.813, 0.3559)
ob_icosphere___copy_007.rotation_euler = (-0.5647, 0.06707, -1.59)
ob_icosphere___copy_007.scale = (0.3879, 0.3879, 0.3879)
ob_icosphere___copy_008.parent = ob_dirt_col
ob_icosphere___copy_008.matrix_parent_inverse = Matrix(((1.0, -0.0, 0.0, -0.0), (-0.0, 1.0, -0.0, 0.0), (0.0, -0.0, 1.0, -0.2496), (-0.0, 0.0, -0.0, 1.0)))
ob_icosphere___copy_008.location = (0.3104, -1.203, 0.4754)
ob_icosphere___copy_008.rotation_euler = (-1.131, -0.8059, 1.553)
ob_icosphere___copy_008.scale = (0.2951, 0.2951, 0.2951)
ob_icosphere___copy_009.parent = ob_dirt_col
ob_icosphere___copy_009.matrix_parent_inverse = Matrix(((1.0, -0.0, 0.0, -0.0), (-0.0, 1.0, -0.0, 0.0), (0.0, -0.0, 1.0, -0.2496), (-0.0, 0.0, -0.0, 1.0)))
ob_icosphere___copy_009.location = (1.576, -1.203, 0.4063)
ob_icosphere___copy_009.rotation_euler = (0.906, 0.3547, 2.393)
ob_icosphere___copy_009.scale = (0.4457, 0.4457, 0.4457)
ob_icosphere___copy_010.parent = ob_dirt_col
ob_icosphere___copy_010.matrix_parent_inverse = Matrix(((1.0, -0.0, 0.0, -0.0), (-0.0, 1.0, -0.0, 0.0), (0.0, -0.0, 1.0, -0.2496), (-0.0, 0.0, -0.0, 1.0)))
ob_icosphere___copy_010.location = (1.164, 2.2, 0.2738)
ob_icosphere___copy_010.rotation_euler = (0.89, -0.8581, -2.816)
ob_icosphere___copy_010.scale = (0.4457, 0.4457, 0.4457)
ob_icosphere___copy_011.parent = ob_dirt_col
ob_icosphere___copy_011.matrix_parent_inverse = Matrix(((1.0, -0.0, 0.0, -0.0), (-0.0, 1.0, -0.0, 0.0), (0.0, -0.0, 1.0, -0.2496), (-0.0, 0.0, -0.0, 1.0)))
ob_icosphere___copy_011.location = (1.399, 1.724, 0.3717)
ob_icosphere___copy_011.rotation_euler = (1.174, 0.4387, 0.9638)
ob_icosphere___copy_011.scale = (0.3281, 0.3281, 0.3281)
ob_icosphere___copy_012.parent = ob_dirt_col
ob_icosphere___copy_012.matrix_parent_inverse = Matrix(((1.0, -0.0, 0.0, -0.0), (-0.0, 1.0, -0.0, 0.0), (0.0, -0.0, 1.0, -0.2496), (-0.0, 0.0, -0.0, 1.0)))
ob_icosphere___copy_012.location = (-1.691, -0.2584, 0.3818)
ob_icosphere___copy_012.rotation_euler = (-0.6852, 0.06721, 1.03)
ob_icosphere___copy_012.scale = (0.2412, 0.2412, 0.2412)
ob_icosphere___copy_013.parent = ob_dirt_col
ob_icosphere___copy_013.matrix_parent_inverse = Matrix(((1.0, -0.0, 0.0, -0.0), (-0.0, 1.0, -0.0, 0.0), (0.0, -0.0, 1.0, -0.2496), (-0.0, 0.0, -0.0, 1.0)))
ob_icosphere___copy_013.location = (0.7327, 1.551, 0.4116)
ob_icosphere___copy_013.rotation_euler = (0.1337, -1.068, -2.603)
ob_icosphere___copy_013.scale = (0.4017, 0.4017, 0.4017)
ob_icosphere___copy_014.parent = ob_dirt_col
ob_icosphere___copy_014.matrix_parent_inverse = Matrix(((1.0, -0.0, 0.0, -0.0), (-0.0, 1.0, -0.0, 0.0), (0.0, -0.0, 1.0, -0.2496), (-0.0, 0.0, -0.0, 1.0)))
ob_icosphere___copy_014.location = (-1.98, 2.244, 0.2496)
ob_icosphere___copy_014.rotation_euler = (-0.1221, 1.335, -3.113)
ob_icosphere___copy_014.scale = (0.2951, 0.2951, 0.2951)
ob_icosphere___copy_015.parent = ob_dirt_col
ob_icosphere___copy_015.matrix_parent_inverse = Matrix(((1.0, -0.0, 0.0, -0.0), (-0.0, 1.0, -0.0, 0.0), (0.0, -0.0, 1.0, -0.2496), (-0.0, 0.0, -0.0, 1.0)))
ob_icosphere___copy_015.location = (1.379, -0.4446, 0.448)
ob_icosphere___copy_015.rotation_euler = (-1.346, 1.049, -1.725)
ob_icosphere___copy_015.scale = (0.4296, 0.4296, 0.4296)
ob_icosphere___copy_016.parent = ob_dirt_col
ob_icosphere___copy_016.matrix_parent_inverse = Matrix(((1.0, -0.0, 0.0, -0.0), (-0.0, 1.0, -0.0, 0.0), (0.0, -0.0, 1.0, -0.2496), (-0.0, 0.0, -0.0, 1.0)))
ob_icosphere___copy_016.location = (-1.468, -0.8343, 0.4292)
ob_icosphere___copy_016.rotation_euler = (0.1987, -0.5285, -3.09)
ob_icosphere___copy_016.scale = (0.3879, 0.3879, 0.3879)
ob_icosphere___copy_017.parent = ob_dirt_col
ob_icosphere___copy_017.matrix_parent_inverse = Matrix(((1.0, -0.0, 0.0, -0.0), (-0.0, 1.0, -0.0, 0.0), (0.0, -0.0, 1.0, -0.2496), (-0.0, 0.0, -0.0, 1.0)))
ob_icosphere___copy_017.location = (-1.71, -0.5781, 0.3777)
ob_icosphere___copy_017.rotation_euler = (0.1806, -0.1875, 0.7178)
ob_icosphere___copy_017.scale = (0.3748, 0.3748, 0.3748)
ob_icosphere___copy_018.parent = ob_dirt_col
ob_icosphere___copy_018.matrix_parent_inverse = Matrix(((1.0, -0.0, 0.0, -0.0), (-0.0, 1.0, -0.0, 0.0), (0.0, -0.0, 1.0, -0.2496), (-0.0, 0.0, -0.0, 1.0)))
ob_icosphere___copy_018.location = (-1.167, 1.349, 0.4544)
ob_icosphere___copy_018.rotation_euler = (0.9839, -0.9452, -0.1953)
ob_icosphere___copy_018.scale = (0.4551, 0.4551, 0.4551)
ob_icosphere___copy_019.parent = ob_dirt_col
ob_icosphere___copy_019.matrix_parent_inverse = Matrix(((1.0, -0.0, 0.0, -0.0), (-0.0, 1.0, -0.0, 0.0), (0.0, -0.0, 1.0, -0.2496), (-0.0, 0.0, -0.0, 1.0)))
ob_icosphere___copy_019.location = (0.7446, 0.8632, 0.4754)
ob_icosphere___copy_019.rotation_euler = (1.556, -1.4, 1.005)
ob_icosphere___copy_019.scale = (0.4112, 0.4112, 0.4112)
ob_icosphere___copy_020.parent = ob_dirt_col
ob_icosphere___copy_020.matrix_parent_inverse = Matrix(((1.0, -0.0, 0.0, -0.0), (-0.0, 1.0, -0.0, 0.0), (0.0, -0.0, 1.0, -0.2496), (-0.0, 0.0, -0.0, 1.0)))
ob_icosphere___copy_020.location = (1.8, 0.6668, 0.3587)
ob_icosphere___copy_020.rotation_euler = (-1.086, 0.5419, -1.964)
ob_icosphere___copy_020.scale = (0.251, 0.251, 0.251)
ob_icosphere___copy_021.parent = ob_dirt_col
ob_icosphere___copy_021.matrix_parent_inverse = Matrix(((1.0, -0.0, 0.0, -0.0), (-0.0, 1.0, -0.0, 0.0), (0.0, -0.0, 1.0, -0.2496), (-0.0, 0.0, -0.0, 1.0)))
ob_icosphere___copy_021.location = (-2.08, 2.057, 0.2496)
ob_icosphere___copy_021.rotation_euler = (-0.2125, -1.044, -1.419)
ob_icosphere___copy_021.scale = (0.4457, 0.4457, 0.4457)
ob_icosphere___copy_022.parent = ob_dirt_col
ob_icosphere___copy_022.matrix_parent_inverse = Matrix(((1.0, -0.0, 0.0, -0.0), (-0.0, 1.0, -0.0, 0.0), (0.0, -0.0, 1.0, -0.2496), (-0.0, 0.0, -0.0, 1.0)))
ob_icosphere___copy_022.location = (-0.907, 2.2, 0.2739)
ob_icosphere___copy_022.rotation_euler = (-1.206, 0.7562, 1.869)
ob_icosphere___copy_022.scale = (0.3704, 0.3704, 0.3704)
ob_icosphere___copy_023.parent = ob_dirt_col
ob_icosphere___copy_023.matrix_parent_inverse = Matrix(((1.0, -0.0, 0.0, -0.0), (-0.0, 1.0, -0.0, 0.0), (0.0, -0.0, 1.0, -0.2496), (-0.0, 0.0, -0.0, 1.0)))
ob_icosphere___copy_023.location = (1.427, 0.5841, 0.4378)
ob_icosphere___copy_023.rotation_euler = (-0.1534, -0.02364, -2.646)
ob_icosphere___copy_023.scale = (0.4315, 0.4315, 0.4315)
ob_icosphere___copy_024.parent = ob_dirt_col
ob_icosphere___copy_024.matrix_parent_inverse = Matrix(((1.0, -0.0, 0.0, -0.0), (-0.0, 1.0, -0.0, 0.0), (0.0, -0.0, 1.0, -0.2496), (-0.0, 0.0, -0.0, 1.0)))
ob_icosphere___copy_024.location = (-1.821, -1.088, 0.3543)
ob_icosphere___copy_024.rotation_euler = (1.342, -0.6125, 0.5593)
ob_icosphere___copy_024.scale = (0.3987, 0.3987, 0.3987)
ob_icosphere___copy_025.parent = ob_dirt_col
ob_icosphere___copy_025.matrix_parent_inverse = Matrix(((1.0, -0.0, 0.0, -0.0), (-0.0, 1.0, -0.0, 0.0), (0.0, -0.0, 1.0, -0.2496), (-0.0, 0.0, -0.0, 1.0)))
ob_icosphere___copy_025.location = (-1.613, -1.397, 0.3955)
ob_icosphere___copy_025.rotation_euler = (1.853, -1.974, 0.7041)
ob_icosphere___copy_025.scale = (0.4101, 0.4101, 0.4101)
ob_icosphere___copy_026.parent = ob_dirt_col
ob_icosphere___copy_026.matrix_parent_inverse = Matrix(((1.0, -0.0, 0.0, -0.0), (-0.0, 1.0, -0.0, 0.0), (0.0, -0.0, 1.0, -0.2496), (-0.0, 0.0, -0.0, 1.0)))
ob_icosphere___copy_026.location = (-1.591, 1.836, 0.2786)
ob_icosphere___copy_026.rotation_euler = (1.235, -0.4065, 0.9807)
ob_icosphere___copy_026.scale = (0.4101, 0.4101, 0.4101)
ob_icosphere___copy_027.parent = ob_dirt_col
ob_icosphere___copy_027.matrix_parent_inverse = Matrix(((1.0, -0.0, 0.0, -0.0), (-0.0, 1.0, -0.0, 0.0), (0.0, -0.0, 1.0, -0.2496), (-0.0, 0.0, -0.0, 1.0)))
ob_icosphere___copy_027.location = (0.3921, -1.192, 0.4754)
ob_icosphere___copy_027.rotation_euler = (1.402, -1.146, -0.994)
ob_icosphere___copy_027.scale = (0.2789, 0.2789, 0.2789)
ob_icosphere___copy_028.parent = ob_dirt_col
ob_icosphere___copy_028.matrix_parent_inverse = Matrix(((1.0, -0.0, 0.0, -0.0), (-0.0, 1.0, -0.0, 0.0), (0.0, -0.0, 1.0, -0.2496), (-0.0, 0.0, -0.0, 1.0)))
ob_icosphere___copy_028.location = (-0.649, 0.1402, 0.4754)
ob_icosphere___copy_028.rotation_euler = (-0.2868, 1.246, 0.3991)
ob_icosphere___copy_028.scale = (0.3303, 0.3303, 0.3303)
ob_icosphere___copy_029.parent = ob_dirt_col
ob_icosphere___copy_029.matrix_parent_inverse = Matrix(((1.0, -0.0, 0.0, -0.0), (-0.0, 1.0, -0.0, 0.0), (0.0, -0.0, 1.0, -0.2496), (-0.0, 0.0, -0.0, 1.0)))
ob_icosphere___copy_029.location = (-1.583, -0.7043, 0.4047)
ob_icosphere___copy_029.rotation_euler = (1.177, 0.5299, 1.553)
ob_icosphere___copy_029.scale = (0.244, 0.244, 0.244)
ob_icosphere___copy_030.parent = ob_dirt_col
ob_icosphere___copy_030.matrix_parent_inverse = Matrix(((1.0, -0.0, 0.0, -0.0), (-0.0, 1.0, -0.0, 0.0), (0.0, -0.0, 1.0, -0.2496), (-0.0, 0.0, -0.0, 1.0)))
ob_icosphere___copy_030.location = (1.262, 2.162, 0.2816)
ob_icosphere___copy_030.rotation_euler = (0.6695, 1.019, 0.2345)
ob_icosphere___copy_030.scale = (0.4101, 0.4101, 0.4101)
ob_icosphere___copy_031.parent = ob_dirt_col
ob_icosphere___copy_031.matrix_parent_inverse = Matrix(((1.0, -0.0, 0.0, -0.0), (-0.0, 1.0, -0.0, 0.0), (0.0, -0.0, 1.0, -0.2496), (-0.0, 0.0, -0.0, 1.0)))
ob_icosphere___copy_031.location = (-1.045, 1.422, 0.439)
ob_icosphere___copy_031.rotation_euler = (-0.05855, 0.2976, -1.637)
ob_icosphere___copy_031.scale = (0.3702, 0.3702, 0.3702)
ob_icosphere___copy_032.parent = ob_dirt_col
ob_icosphere___copy_032.matrix_parent_inverse = Matrix(((1.0, -0.0, 0.0, -0.0), (-0.0, 1.0, -0.0, 0.0), (0.0, -0.0, 1.0, -0.2496), (-0.0, 0.0, -0.0, 1.0)))
ob_icosphere___copy_032.location = (-1.525, -1.671, 0.3804)
ob_icosphere___copy_032.rotation_euler = (-0.2428, -1.081, 2.486)
ob_icosphere___copy_032.scale = (0.2984, 0.2984, 0.2984)
ob_icosphere___copy_033.parent = ob_dirt_col
ob_icosphere___copy_033.matrix_parent_inverse = Matrix(((1.0, -0.0, 0.0, -0.0), (-0.0, 1.0, -0.0, 0.0), (0.0, -0.0, 1.0, -0.2496), (-0.0, 0.0, -0.0, 1.0)))
ob_icosphere___copy_033.location = (-2.142, 0.776, 0.2861)
ob_icosphere___copy_033.rotation_euler = (-0.595, 0.05786, 1.236)
ob_icosphere___copy_033.scale = (0.3514, 0.3514, 0.3514)
ob_icosphere___copy_034.parent = ob_dirt_col
ob_icosphere___copy_034.matrix_parent_inverse = Matrix(((1.0, -0.0, 0.0, -0.0), (-0.0, 1.0, -0.0, 0.0), (0.0, -0.0, 1.0, -0.2496), (-0.0, 0.0, -0.0, 1.0)))
ob_icosphere___copy_034.location = (0.9382, 2.314, 0.2496)
ob_icosphere___copy_034.rotation_euler = (-1.065, 0.7172, 2.022)
ob_icosphere___copy_034.scale = (0.2951, 0.2951, 0.2951)
ob_icosphere___copy_035.parent = ob_dirt_col
ob_icosphere___copy_035.matrix_parent_inverse = Matrix(((1.0, -0.0, 0.0, -0.0), (-0.0, 1.0, -0.0, 0.0), (0.0, -0.0, 1.0, -0.2496), (-0.0, 0.0, -0.0, 1.0)))
ob_icosphere___copy_035.location = (0.139, -2.027, 0.3105)
ob_icosphere___copy_035.rotation_euler = (0.6643, -0.4139, 1.846)
ob_icosphere___copy_035.scale = (0.3859, 0.3859, 0.3859)
ob_icosphere___copy_036.parent = ob_dirt_col
ob_icosphere___copy_036.matrix_parent_inverse = Matrix(((1.0, -0.0, 0.0, -0.0), (-0.0, 1.0, -0.0, 0.0), (0.0, -0.0, 1.0, -0.2496), (-0.0, 0.0, -0.0, 1.0)))
ob_icosphere___copy_036.location = (0.1714, -0.1237, 0.4754)
ob_icosphere___copy_036.rotation_euler = (0.8467, 0.4658, 2.539)
ob_icosphere___copy_036.scale = (0.4457, 0.4457, 0.4457)
ob_icosphere___copy_037.parent = ob_dirt_col
ob_icosphere___copy_037.matrix_parent_inverse = Matrix(((1.0, -0.0, 0.0, -0.0), (-0.0, 1.0, -0.0, 0.0), (0.0, -0.0, 1.0, -0.2496), (-0.0, 0.0, -0.0, 1.0)))
ob_icosphere___copy_037.location = (-1.817, 1.441, 0.3144)
ob_icosphere___copy_037.rotation_euler = (0.2688, 0.1473, -0.8573)
ob_icosphere___copy_037.scale = (0.3702, 0.3702, 0.3702)
ob_icosphere___copy_038.parent = ob_dirt_col
ob_icosphere___copy_038.matrix_parent_inverse = Matrix(((1.0, -0.0, 0.0, -0.0), (-0.0, 1.0, -0.0, 0.0), (0.0, -0.0, 1.0, -0.2496), (-0.0, 0.0, -0.0, 1.0)))
ob_icosphere___copy_038.location = (1.337, -0.6893, 0.457)
ob_icosphere___copy_038.rotation_euler = (-0.8663, -0.7557, 1.443)
ob_icosphere___copy_038.scale = (0.2951, 0.2951, 0.2951)
ob_icosphere___copy_039.parent = ob_dirt_col
ob_icosphere___copy_039.matrix_parent_inverse = Matrix(((1.0, -0.0, 0.0, -0.0), (-0.0, 1.0, -0.0, 0.0), (0.0, -0.0, 1.0, -0.2496), (-0.0, 0.0, -0.0, 1.0)))
ob_icosphere___copy_039.location = (-0.4305, 2.314, 0.2496)
ob_icosphere___copy_039.rotation_euler = (-1.065, 0.7172, 2.022)
ob_icosphere___copy_039.scale = (0.2951, 0.2951, 0.2951)
ob_icosphere___copy_040.parent = ob_dirt_col
ob_icosphere___copy_040.matrix_parent_inverse = Matrix(((1.0, -0.0, 0.0, -0.0), (-0.0, 1.0, -0.0, 0.0), (0.0, -0.0, 1.0, -0.2496), (-0.0, 0.0, -0.0, 1.0)))
ob_icosphere___copy_040.location = (-2.142, 1.518, 0.2496)
ob_icosphere___copy_040.rotation_euler = (-0.1624, 0.418, -0.3492)
ob_icosphere___copy_040.scale = (0.3859, 0.3859, 0.3859)
ob_icosphere___copy_041.parent = ob_dirt_col
ob_icosphere___copy_041.matrix_parent_inverse = Matrix(((1.0, -0.0, 0.0, -0.0), (-0.0, 1.0, -0.0, 0.0), (0.0, -0.0, 1.0, -0.2496), (-0.0, 0.0, -0.0, 1.0)))
ob_icosphere___copy_041.location = (-0.02539, 1.876, 0.3426)
ob_icosphere___copy_041.rotation_euler = (0.8342, 0.3549, 0.006631)
ob_icosphere___copy_041.scale = (0.2984, 0.2984, 0.2984)
ob_icosphere___copy_042.parent = ob_dirt_col
ob_icosphere___copy_042.matrix_parent_inverse = Matrix(((1.0, -0.0, 0.0, -0.0), (-0.0, 1.0, -0.0, 0.0), (0.0, -0.0, 1.0, -0.2496), (-0.0, 0.0, -0.0, 1.0)))
ob_icosphere___copy_042.location = (-1.42, -0.09038, 0.4393)
ob_icosphere___copy_042.rotation_euler = (1.414, 0.8332, -1.459)
ob_icosphere___copy_042.scale = (0.2951, 0.2951, 0.2951)
ob_icosphere___copy_043.parent = ob_dirt_col
ob_icosphere___copy_043.matrix_parent_inverse = Matrix(((1.0, -0.0, 0.0, -0.0), (-0.0, 1.0, -0.0, 0.0), (0.0, -0.0, 1.0, -0.2496), (-0.0, 0.0, -0.0, 1.0)))
ob_icosphere___copy_043.location = (-0.2392, -1.291, 0.4666)
ob_icosphere___copy_043.rotation_euler = (-1.115, 0.7139, 2.082)
ob_icosphere___copy_043.scale = (0.4513, 0.4513, 0.4513)
ob_icosphere___copy_044.parent = ob_dirt_col
ob_icosphere___copy_044.matrix_parent_inverse = Matrix(((1.0, -0.0, 0.0, -0.0), (-0.0, 1.0, -0.0, 0.0), (0.0, -0.0, 1.0, -0.2496), (-0.0, 0.0, -0.0, 1.0)))
ob_icosphere___copy_044.location = (-0.07799, -1.642, 0.3921)
ob_icosphere___copy_044.rotation_euler = (-1.48, -0.4208, -2.068)
ob_icosphere___copy_044.scale = (0.4101, 0.4101, 0.4101)
ob_icosphere___copy_045.parent = ob_dirt_col
ob_icosphere___copy_045.matrix_parent_inverse = Matrix(((1.0, -0.0, 0.0, -0.0), (-0.0, 1.0, -0.0, 0.0), (0.0, -0.0, 1.0, -0.2496), (-0.0, 0.0, -0.0, 1.0)))
ob_icosphere___copy_045.location = (1.114, 1.862, 0.3456)
ob_icosphere___copy_045.rotation_euler = (0.837, 0.1854, 1.764)
ob_icosphere___copy_045.scale = (0.3879, 0.3879, 0.3879)
ob_icosphere___copy_046.parent = ob_dirt_col
ob_icosphere___copy_046.matrix_parent_inverse = Matrix(((1.0, -0.0, 0.0, -0.0), (-0.0, 1.0, -0.0, 0.0), (0.0, -0.0, 1.0, -0.2496), (-0.0, 0.0, -0.0, 1.0)))
ob_icosphere___copy_046.location = (-0.5235, -1.64, 0.3927)
ob_icosphere___copy_046.rotation_euler = (-0.4608, 0.5858, 0.6132)
ob_icosphere___copy_046.scale = (0.4457, 0.4457, 0.4457)
ob_icosphere___copy_047.parent = ob_dirt_col
ob_icosphere___copy_047.matrix_parent_inverse = Matrix(((1.0, -0.0, 0.0, -0.0), (-0.0, 1.0, -0.0, 0.0), (0.0, -0.0, 1.0, -0.2496), (-0.0, 0.0, -0.0, 1.0)))
ob_icosphere___copy_047.location = (1.845, -0.9439, 0.3492)
ob_icosphere___copy_047.rotation_euler = (-0.5938, -0.06592, 3.121)
ob_icosphere___copy_047.scale = (0.3702, 0.3702, 0.3702)
ob_icosphere___copy_048.parent = ob_dirt_col
ob_icosphere___copy_048.matrix_parent_inverse = Matrix(((1.0, -0.0, 0.0, -0.0), (-0.0, 1.0, -0.0, 0.0), (0.0, -0.0, 1.0, -0.2496), (-0.0, 0.0, -0.0, 1.0)))
ob_icosphere___copy_048.location = (1.836, 0.6927, 0.351)
ob_icosphere___copy_048.rotation_euler = (1.019, 0.3331, 0.462)
ob_icosphere___copy_048.scale = (0.4256, 0.4256, 0.4256)
ob_icosphere___copy_049.parent = ob_dirt_col
ob_icosphere___copy_049.matrix_parent_inverse = Matrix(((1.0, -0.0, 0.0, -0.0), (-0.0, 1.0, -0.0, 0.0), (0.0, -0.0, 1.0, -0.2496), (-0.0, 0.0, -0.0, 1.0)))
ob_icosphere___copy_049.location = (-1.566, 0.5921, 0.4084)
ob_icosphere___copy_049.rotation_euler = (1.855, 1.23, -1.396)
ob_icosphere___copy_049.scale = (0.3152, 0.3152, 0.3152)
ob_icosphere___copy_050.parent = ob_dirt_col
ob_icosphere___copy_050.matrix_parent_inverse = Matrix(((1.0, -0.0, 0.0, -0.0), (-0.0, 1.0, -0.0, 0.0), (0.0, -0.0, 1.0, -0.2496), (-0.0, 0.0, -0.0, 1.0)))
ob_icosphere___copy_050.location = (-1.25, 2.288, 0.2551)
ob_icosphere___copy_050.rotation_euler = (-1.065, 0.7172, 2.022)
ob_icosphere___copy_050.scale = (0.2951, 0.2951, 0.2951)
ob_icosphere___copy_051.parent = ob_dirt_col
ob_icosphere___copy_051.matrix_parent_inverse = Matrix(((1.0, -0.0, 0.0, -0.0), (-0.0, 1.0, -0.0, 0.0), (0.0, -0.0, 1.0, -0.2496), (-0.0, 0.0, -0.0, 1.0)))
ob_icosphere___copy_051.location = (1.25, 0.4909, 0.4754)
ob_icosphere___copy_051.rotation_euler = (-0.02279, 0.2879, 1.21)
ob_icosphere___copy_051.scale = (0.4017, 0.4017, 0.4017)
ob_icosphere___copy_052.parent = ob_dirt_col
ob_icosphere___copy_052.matrix_parent_inverse = Matrix(((1.0, -0.0, 0.0, -0.0), (-0.0, 1.0, -0.0, 0.0), (0.0, -0.0, 1.0, -0.2496), (-0.0, 0.0, -0.0, 1.0)))
ob_icosphere___copy_052.location = (-1.702, 2.108, 0.2496)
ob_icosphere___copy_052.rotation_euler = (1.235, -0.4065, 0.9807)
ob_icosphere___copy_052.scale = (0.4101, 0.4101, 0.4101)
ob_icosphere___copy_053.parent = ob_dirt_col
ob_icosphere___copy_053.matrix_parent_inverse = Matrix(((1.0, -0.0, 0.0, -0.0), (-0.0, 1.0, -0.0, 0.0), (0.0, -0.0, 1.0, -0.2496), (-0.0, 0.0, -0.0, 1.0)))
ob_icosphere___copy_053.location = (0.7814, 1.458, 0.4313)
ob_icosphere___copy_053.rotation_euler = (0.6752, 0.03463, -0.302)
ob_icosphere___copy_053.scale = (0.2683, 0.2683, 0.2683)
ob_icosphere___copy_054.parent = ob_dirt_col
ob_icosphere___copy_054.matrix_parent_inverse = Matrix(((1.0, -0.0, 0.0, -0.0), (-0.0, 1.0, -0.0, 0.0), (0.0, -0.0, 1.0, -0.2496), (-0.0, 0.0, -0.0, 1.0)))
ob_icosphere___copy_054.location = (-1.591, -0.6082, 0.4031)
ob_icosphere___copy_054.rotation_euler = (-0.8033, -0.5837, -0.456)
ob_icosphere___copy_054.scale = (0.4457, 0.4457, 0.4457)
ob_icosphere___copy_055.parent = ob_dirt_col
ob_icosphere___copy_055.matrix_parent_inverse = Matrix(((1.0, -0.0, 0.0, -0.0), (-0.0, 1.0, -0.0, 0.0), (0.0, -0.0, 1.0, -0.2496), (-0.0, 0.0, -0.0, 1.0)))
ob_icosphere___copy_055.location = (-0.3501, 0.09738, 0.4754)
ob_icosphere___copy_055.rotation_euler = (-1.033, 1.004, -0.8467)
ob_icosphere___copy_055.scale = (0.2422, 0.2422, 0.2422)
ob_icosphere___copy_056.parent = ob_dirt_col
ob_icosphere___copy_056.matrix_parent_inverse = Matrix(((1.0, -0.0, 0.0, -0.0), (-0.0, 1.0, -0.0, 0.0), (0.0, -0.0, 1.0, -0.2496), (-0.0, 0.0, -0.0, 1.0)))
ob_icosphere___copy_056.location = (-0.246, 1.891, 0.3393)
ob_icosphere___copy_056.rotation_euler = (0.837, 0.1854, 1.764)
ob_icosphere___copy_056.scale = (0.3879, 0.3879, 0.3879)
ob_icosphere___copy_057.parent = ob_dirt_col
ob_icosphere___copy_057.matrix_parent_inverse = Matrix(((1.0, -0.0, 0.0, -0.0), (-0.0, 1.0, -0.0, 0.0), (0.0, -0.0, 1.0, -0.2496), (-0.0, 0.0, -0.0, 1.0)))
ob_icosphere___copy_057.location = (0.6028, -1.593, 0.4027)
ob_icosphere___copy_057.rotation_euler = (-1.48, -0.4208, -2.068)
ob_icosphere___copy_057.scale = (0.4101, 0.4101, 0.4101)
ob_icosphere___copy_058.parent = ob_dirt_col
ob_icosphere___copy_058.matrix_parent_inverse = Matrix(((1.0, -0.0, 0.0, -0.0), (-0.0, 1.0, -0.0, 0.0), (0.0, -0.0, 1.0, -0.2496), (-0.0, 0.0, -0.0, 1.0)))
ob_icosphere___copy_058.location = (-0.05832, 1.543, 0.4132)
ob_icosphere___copy_058.rotation_euler = (-0.05855, 0.2976, -1.637)
ob_icosphere___copy_058.scale = (0.3702, 0.3702, 0.3702)
ob_icosphere___copy_059.parent = ob_dirt_col
ob_icosphere___copy_059.matrix_parent_inverse = Matrix(((1.0, -0.0, 0.0, -0.0), (-0.0, 1.0, -0.0, 0.0), (0.0, -0.0, 1.0, -0.2496), (-0.0, 0.0, -0.0, 1.0)))
ob_icosphere___copy_059.location = (-0.2491, -0.3836, 0.4754)
ob_icosphere___copy_059.rotation_euler = (-1.72, -2.039, -0.8304)
ob_icosphere___copy_059.scale = (0.3111, 0.3111, 0.3111)
ob_icosphere___copy_060.parent = ob_dirt_col
ob_icosphere___copy_060.matrix_parent_inverse = Matrix(((1.0, -0.0, 0.0, -0.0), (-0.0, 1.0, -0.0, 0.0), (0.0, -0.0, 1.0, -0.2496), (-0.0, 0.0, -0.0, 1.0)))
ob_icosphere___copy_060.location = (1.381, 1.457, 0.4288)
ob_icosphere___copy_060.rotation_euler = (-1.514, 0.9049, 0.4907)
ob_icosphere___copy_060.scale = (0.4108, 0.4108, 0.4108)
ob_icosphere___copy_061.parent = ob_dirt_col
ob_icosphere___copy_061.matrix_parent_inverse = Matrix(((1.0, -0.0, 0.0, -0.0), (-0.0, 1.0, -0.0, 0.0), (0.0, -0.0, 1.0, -0.2496), (-0.0, 0.0, -0.0, 1.0)))
ob_icosphere___copy_061.location = (1.428, -0.8353, 0.4377)
ob_icosphere___copy_061.rotation_euler = (-0.2723, -0.7341, -2.521)
ob_icosphere___copy_061.scale = (0.3859, 0.3859, 0.3859)
ob_icosphere___copy_062.parent = ob_dirt_col
ob_icosphere___copy_062.matrix_parent_inverse = Matrix(((1.0, -0.0, 0.0, -0.0), (-0.0, 1.0, -0.0, 0.0), (0.0, -0.0, 1.0, -0.2496), (-0.0, 0.0, -0.0, 1.0)))
ob_icosphere___copy_062.location = (-0.5289, 1.937, 0.3296)
ob_icosphere___copy_062.rotation_euler = (-1.161, -0.6588, 1.268)
ob_icosphere___copy_062.scale = (0.4572, 0.4572, 0.4572)
ob_icosphere___copy_063.parent = ob_dirt_col
ob_icosphere___copy_063.matrix_parent_inverse = Matrix(((1.0, -0.0, 0.0, -0.0), (-0.0, 1.0, -0.0, 0.0), (0.0, -0.0, 1.0, -0.2496), (-0.0, 0.0, -0.0, 1.0)))
ob_icosphere___copy_063.location = (-1.025, -0.0911, 0.4754)
ob_icosphere___copy_063.rotation_euler = (-0.391, -0.7349, 0.895)
ob_icosphere___copy_063.scale = (0.2677, 0.2677, 0.2677)
ob_icosphere___copy_064.parent = ob_dirt_col
ob_icosphere___copy_064.matrix_parent_inverse = Matrix(((1.0, -0.0, 0.0, -0.0), (-0.0, 1.0, -0.0, 0.0), (0.0, -0.0, 1.0, -0.2496), (-0.0, 0.0, -0.0, 1.0)))
ob_icosphere___copy_064.location = (-0.1928, -2.299, 0.2528)
ob_icosphere___copy_064.rotation_euler = (-0.2306, -0.6121, 1.534)
ob_icosphere___copy_064.scale = (0.3702, 0.3702, 0.3702)
ob_icosphere___copy_065.parent = ob_dirt_col
ob_icosphere___copy_065.matrix_parent_inverse = Matrix(((1.0, -0.0, 0.0, -0.0), (-0.0, 1.0, -0.0, 0.0), (0.0, -0.0, 1.0, -0.2496), (-0.0, 0.0, -0.0, 1.0)))
ob_icosphere___copy_065.location = (1.306, 1.427, 0.4366)
ob_icosphere___copy_065.rotation_euler = (0.4324, 0.5218, -1.214)
ob_icosphere___copy_065.scale = (0.4517, 0.4517, 0.4517)
ob_icosphere___copy_066.parent = ob_dirt_col
ob_icosphere___copy_066.matrix_parent_inverse = Matrix(((1.0, -0.0, 0.0, -0.0), (-0.0, 1.0, -0.0, 0.0), (0.0, -0.0, 1.0, -0.2496), (-0.0, 0.0, -0.0, 1.0)))
ob_icosphere___copy_066.location = (1.568, 1.944, 0.3215)
ob_icosphere___copy_066.rotation_euler = (-0.284, 1.021, -1.413)
ob_icosphere___copy_066.scale = (0.3987, 0.3987, 0.3987)
ob_icosphere___copy_067.parent = ob_dirt_col
ob_icosphere___copy_067.matrix_parent_inverse = Matrix(((1.0, -0.0, 0.0, -0.0), (-0.0, 1.0, -0.0, 0.0), (0.0, -0.0, 1.0, -0.2496), (-0.0, 0.0, -0.0, 1.0)))
ob_icosphere___copy_067.location = (-0.3673, -1.246, 0.4754)
ob_icosphere___copy_067.rotation_euler = (-1.131, -0.8059, 1.553)
ob_icosphere___copy_067.scale = (0.2951, 0.2951, 0.2951)
ob_icosphere___copy_068.parent = ob_dirt_col
ob_icosphere___copy_068.matrix_parent_inverse = Matrix(((1.0, -0.0, 0.0, -0.0), (-0.0, 1.0, -0.0, 0.0), (0.0, -0.0, 1.0, -0.2496), (-0.0, 0.0, -0.0, 1.0)))
ob_icosphere___copy_068.location = (1.741, -1.058, 0.3711)
ob_icosphere___copy_068.rotation_euler = (-0.8667, 0.9885, -1.321)
ob_icosphere___copy_068.scale = (0.4101, 0.4101, 0.4101)
ob_icosphere___copy_069.parent = ob_dirt_col
ob_icosphere___copy_069.matrix_parent_inverse = Matrix(((1.0, -0.0, 0.0, -0.0), (-0.0, 1.0, -0.0, 0.0), (0.0, -0.0, 1.0, -0.2496), (-0.0, 0.0, -0.0, 1.0)))
ob_icosphere___copy_069.location = (0.09371, -1.153, 0.4754)
ob_icosphere___copy_069.rotation_euler = (0.3663, -0.4192, 2.663)
ob_icosphere___copy_069.scale = (0.3346, 0.3346, 0.3346)
ob_icosphere___copy_070.parent = ob_dirt_col
ob_icosphere___copy_070.matrix_parent_inverse = Matrix(((1.0, -0.0, 0.0, -0.0), (-0.0, 1.0, -0.0, 0.0), (0.0, -0.0, 1.0, -0.2496), (-0.0, 0.0, -0.0, 1.0)))
ob_icosphere___copy_070.location = (-0.1088, 2.173, 0.2795)
ob_icosphere___copy_070.rotation_euler = (1.097, 0.3274, 0.7318)
ob_icosphere___copy_070.scale = (0.4101, 0.4101, 0.4101)
ob_icosphere___copy_071.parent = ob_dirt_col
ob_icosphere___copy_071.matrix_parent_inverse = Matrix(((1.0, -0.0, 0.0, -0.0), (-0.0, 1.0, -0.0, 0.0), (0.0, -0.0, 1.0, -0.2496), (-0.0, 0.0, -0.0, 1.0)))
ob_icosphere___copy_071.location = (-0.8669, -2.064, 0.3027)
ob_icosphere___copy_071.rotation_euler = (-0.2868, -0.2168, -0.4426)
ob_icosphere___copy_071.scale = (0.3406, 0.3406, 0.3406)
ob_icosphere___copy_072.parent = ob_dirt_col
ob_icosphere___copy_072.matrix_parent_inverse = Matrix(((1.0, -0.0, 0.0, -0.0), (-0.0, 1.0, -0.0, 0.0), (0.0, -0.0, 1.0, -0.2496), (-0.0, 0.0, -0.0, 1.0)))
ob_icosphere___copy_072.location = (-1.523, 1.524, 0.3593)
ob_icosphere___copy_072.rotation_euler = (1.007, -0.2242, 0.5311)
ob_icosphere___copy_072.scale = (0.2984, 0.2984, 0.2984)
ob_icosphere___copy_073.parent = ob_dirt_col
ob_icosphere___copy_073.matrix_parent_inverse = Matrix(((1.0, -0.0, 0.0, -0.0), (-0.0, 1.0, -0.0, 0.0), (0.0, -0.0, 1.0, -0.2496), (-0.0, 0.0, -0.0, 1.0)))
ob_icosphere___copy_073.location = (0.1271, 0.3858, 0.4754)
ob_icosphere___copy_073.rotation_euler = (-1.214, 0.4487, 1.559)
ob_icosphere___copy_073.scale = (0.4042, 0.4042, 0.4042)
ob_icosphere___copy_074.parent = ob_dirt_col
ob_icosphere___copy_074.matrix_parent_inverse = Matrix(((1.0, -0.0, 0.0, -0.0), (-0.0, 1.0, -0.0, 0.0), (0.0, -0.0, 1.0, -0.2496), (-0.0, 0.0, -0.0, 1.0)))
ob_icosphere___copy_074.location = (0.1676, -0.6346, 0.4754)
ob_icosphere___copy_074.rotation_euler = (0.446, 1.395, 1.202)
ob_icosphere___copy_074.scale = (0.3715, 0.3715, 0.3715)
ob_icosphere___copy_075.parent = ob_dirt_col
ob_icosphere___copy_075.matrix_parent_inverse = Matrix(((1.0, -0.0, 0.0, -0.0), (-0.0, 1.0, -0.0, 0.0), (0.0, -0.0, 1.0, -0.2496), (-0.0, 0.0, -0.0, 1.0)))
ob_icosphere___copy_075.location = (-0.5147, 0.1558, 0.4754)
ob_icosphere___copy_075.rotation_euler = (0.919, 0.9963, 1.258)
ob_icosphere___copy_075.scale = (0.2663, 0.2663, 0.2663)
ob_icosphere___copy_076.parent = ob_dirt_col
ob_icosphere___copy_076.matrix_parent_inverse = Matrix(((1.0, -0.0, 0.0, -0.0), (-0.0, 1.0, -0.0, 0.0), (0.0, -0.0, 1.0, -0.2496), (-0.0, 0.0, -0.0, 1.0)))
ob_icosphere___copy_076.location = (0.498, 1.684, 0.3832)
ob_icosphere___copy_076.rotation_euler = (-0.5429, -0.2749, -2.194)
ob_icosphere___copy_076.scale = (0.3841, 0.3841, 0.3841)
ob_icosphere___copy_077.parent = ob_dirt_col
ob_icosphere___copy_077.matrix_parent_inverse = Matrix(((1.0, -0.0, 0.0, -0.0), (-0.0, 1.0, -0.0, 0.0), (0.0, -0.0, 1.0, -0.2496), (-0.0, 0.0, -0.0, 1.0)))
ob_icosphere___copy_077.location = (0.9893, 0.4181, 0.4754)
ob_icosphere___copy_077.rotation_euler = (-0.54, 0.5679, 1.623)
ob_icosphere___copy_077.scale = (0.4494, 0.4494, 0.4494)
ob_icosphere___copy_078.parent = ob_dirt_col
ob_icosphere___copy_078.matrix_parent_inverse = Matrix(((1.0, -0.0, 0.0, -0.0), (-0.0, 1.0, -0.0, 0.0), (0.0, -0.0, 1.0, -0.2496), (-0.0, 0.0, -0.0, 1.0)))
ob_icosphere___copy_078.location = (0.2335, -1.456, 0.4317)
ob_icosphere___copy_078.rotation_euler = (0.156, -0.4839, -2.304)
ob_icosphere___copy_078.scale = (0.4504, 0.4504, 0.4504)
ob_icosphere___copy_079.parent = ob_dirt_col
ob_icosphere___copy_079.matrix_parent_inverse = Matrix(((1.0, -0.0, 0.0, -0.0), (-0.0, 1.0, -0.0, 0.0), (0.0, -0.0, 1.0, -0.2496), (-0.0, 0.0, -0.0, 1.0)))
ob_icosphere___copy_079.location = (-0.183, 2.257, 0.2616)
ob_icosphere___copy_079.rotation_euler = (0.89, -0.8581, -2.816)
ob_icosphere___copy_079.scale = (0.4457, 0.4457, 0.4457)
ob_icosphere___copy_080.parent = ob_dirt_col
ob_icosphere___copy_080.matrix_parent_inverse = Matrix(((1.0, -0.0, 0.0, -0.0), (-0.0, 1.0, -0.0, 0.0), (0.0, -0.0, 1.0, -0.2496), (-0.0, 0.0, -0.0, 1.0)))
ob_icosphere___copy_080.location = (1.731, 0.827, 0.3733)
ob_icosphere___copy_080.rotation_euler = (-0.9212, -0.009859, 2.923)
ob_icosphere___copy_080.scale = (0.3698, 0.3698, 0.3698)
ob_icosphere___copy_081.parent = ob_dirt_col
ob_icosphere___copy_081.matrix_parent_inverse = Matrix(((1.0, -0.0, 0.0, -0.0), (-0.0, 1.0, -0.0, 0.0), (0.0, -0.0, 1.0, -0.2496), (-0.0, 0.0, -0.0, 1.0)))
ob_icosphere___copy_081.location = (-0.9738, -2.236, 0.2662)
ob_icosphere___copy_081.rotation_euler = (1.566, -0.1398, -2.345)
ob_icosphere___copy_081.scale = (0.4225, 0.4225, 0.4225)
ob_icosphere___copy_082.parent = ob_dirt_col
ob_icosphere___copy_082.matrix_parent_inverse = Matrix(((1.0, -0.0, 0.0, -0.0), (-0.0, 1.0, -0.0, 0.0), (0.0, -0.0, 1.0, -0.2496), (-0.0, 0.0, -0.0, 1.0)))
ob_icosphere___copy_082.location = (0.2388, 1.801, 0.3585)
ob_icosphere___copy_082.rotation_euler = (-2.067, -2.071, -0.538)
ob_icosphere___copy_082.scale = (0.3849, 0.3849, 0.3849)
ob_icosphere___copy_083.parent = ob_dirt_col
ob_icosphere___copy_083.matrix_parent_inverse = Matrix(((1.0, -0.0, 0.0, -0.0), (-0.0, 1.0, -0.0, 0.0), (0.0, -0.0, 1.0, -0.2496), (-0.0, 0.0, -0.0, 1.0)))
ob_icosphere___copy_083.location = (0.946, 2.016, 0.3128)
ob_icosphere___copy_083.rotation_euler = (0.2638, 1.113, -2.728)
ob_icosphere___copy_083.scale = (0.2704, 0.2704, 0.2704)
ob_icosphere___copy_084.parent = ob_dirt_col
ob_icosphere___copy_084.matrix_parent_inverse = Matrix(((1.0, -0.0, 0.0, -0.0), (-0.0, 1.0, -0.0, 0.0), (0.0, -0.0, 1.0, -0.2496), (-0.0, 0.0, -0.0, 1.0)))
ob_icosphere___copy_084.location = (0.07664, 2.037, 0.3083)
ob_icosphere___copy_084.rotation_euler = (0.8925, 0.7693, -0.1778)
ob_icosphere___copy_084.scale = (0.3987, 0.3987, 0.3987)
ob_icosphere___copy_085.parent = ob_dirt_col
ob_icosphere___copy_085.matrix_parent_inverse = Matrix(((1.0, -0.0, 0.0, -0.0), (-0.0, 1.0, -0.0, 0.0), (0.0, -0.0, 1.0, -0.2496), (-0.0, 0.0, -0.0, 1.0)))
ob_icosphere___copy_085.location = (-2.314, -0.6888, 0.2496)
ob_icosphere___copy_085.rotation_euler = (-1.769, -0.1063, -2.538)
ob_icosphere___copy_085.scale = (0.4085, 0.4085, 0.4085)
ob_icosphere___copy_086.parent = ob_dirt_col
ob_icosphere___copy_086.matrix_parent_inverse = Matrix(((1.0, -0.0, 0.0, -0.0), (-0.0, 1.0, -0.0, 0.0), (0.0, -0.0, 1.0, -0.2496), (-0.0, 0.0, -0.0, 1.0)))
ob_icosphere___copy_086.location = (-0.8812, -2.103, 0.2943)
ob_icosphere___copy_086.rotation_euler = (2.043, -2.161, 0.3193)
ob_icosphere___copy_086.scale = (0.3987, 0.3987, 0.3987)
ob_icosphere___copy_087.parent = ob_dirt_col
ob_icosphere___copy_087.matrix_parent_inverse = Matrix(((1.0, -0.0, 0.0, -0.0), (-0.0, 1.0, -0.0, 0.0), (0.0, -0.0, 1.0, -0.2496), (-0.0, 0.0, -0.0, 1.0)))
ob_icosphere___copy_087.location = (-1.362, 2.126, 0.2656)
ob_icosphere___copy_087.rotation_euler = (-0.2125, -1.044, -1.419)
ob_icosphere___copy_087.scale = (0.4457, 0.4457, 0.4457)
ob_icosphere___copy_088.parent = ob_dirt_col
ob_icosphere___copy_088.matrix_parent_inverse = Matrix(((1.0, -0.0, 0.0, -0.0), (-0.0, 1.0, -0.0, 0.0), (0.0, -0.0, 1.0, -0.2496), (-0.0, 0.0, -0.0, 1.0)))
ob_icosphere___copy_088.location = (0.3732, 1.708, 0.3783)
ob_icosphere___copy_088.rotation_euler = (-1.118, -0.03685, -2.175)
ob_icosphere___copy_088.scale = (0.4395, 0.4395, 0.4395)
ob_icosphere___copy_089.parent = ob_dirt_col
ob_icosphere___copy_089.matrix_parent_inverse = Matrix(((1.0, -0.0, 0.0, -0.0), (-0.0, 1.0, -0.0, 0.0), (0.0, -0.0, 1.0, -0.2496), (-0.0, 0.0, -0.0, 1.0)))
ob_icosphere___copy_089.location = (1.517, -1.004, 0.4188)
ob_icosphere___copy_089.rotation_euler = (-1.59, -2.168, 0.5148)
ob_icosphere___copy_089.scale = (0.4222, 0.4222, 0.4222)
ob_icosphere___copy_090.parent = ob_dirt_col
ob_icosphere___copy_090.matrix_parent_inverse = Matrix(((1.0, -0.0, 0.0, -0.0), (-0.0, 1.0, -0.0, 0.0), (0.0, -0.0, 1.0, -0.2496), (-0.0, 0.0, -0.0, 1.0)))
ob_icosphere___copy_090.location = (-1.203, -0.4582, 0.4754)
ob_icosphere___copy_090.rotation_euler = (-0.9639, 1.09, -1.581)
ob_icosphere___copy_090.scale = (0.4101, 0.4101, 0.4101)
ob_icosphere___copy_091.parent = ob_dirt_col
ob_icosphere___copy_091.matrix_parent_inverse = Matrix(((1.0, -0.0, 0.0, -0.0), (-0.0, 1.0, -0.0, 0.0), (0.0, -0.0, 1.0, -0.2496), (-0.0, 0.0, -0.0, 1.0)))
ob_icosphere___copy_091.location = (1.77, 0.949, 0.365)
ob_icosphere___copy_091.rotation_euler = (0.3287, 0.9147, 0.5304)
ob_icosphere___copy_091.scale = (0.2248, 0.2248, 0.2248)
ob_icosphere___copy_092.parent = ob_dirt_col
ob_icosphere___copy_092.matrix_parent_inverse = Matrix(((1.0, -0.0, 0.0, -0.0), (-0.0, 1.0, -0.0, 0.0), (0.0, -0.0, 1.0, -0.2496), (-0.0, 0.0, -0.0, 1.0)))
ob_icosphere___copy_092.location = (-2.004, 1.795, 0.2496)
ob_icosphere___copy_092.rotation_euler = (0.6479, -0.3108, 2.364)
ob_icosphere___copy_092.scale = (0.3879, 0.3879, 0.3879)
ob_icosphere___copy_093.parent = ob_dirt_col
ob_icosphere___copy_093.matrix_parent_inverse = Matrix(((1.0, -0.0, 0.0, -0.0), (-0.0, 1.0, -0.0, 0.0), (0.0, -0.0, 1.0, -0.2496), (-0.0, 0.0, -0.0, 1.0)))
ob_icosphere___copy_093.location = (-0.2818, -1.202, 0.4754)
ob_icosphere___copy_093.rotation_euler = (1.404, 0.3372, -1.664)
ob_icosphere___copy_093.scale = (0.4495, 0.4495, 0.4495)
ob_icosphere___copy_094.parent = ob_dirt_col
ob_icosphere___copy_094.matrix_parent_inverse = Matrix(((1.0, -0.0, 0.0, -0.0), (-0.0, 1.0, -0.0, 0.0), (0.0, -0.0, 1.0, -0.2496), (-0.0, 0.0, -0.0, 1.0)))
ob_icosphere___copy_094.location = (-0.02625, 0.09301, 0.4754)
ob_icosphere___copy_094.rotation_euler = (-1.294, 0.2629, 1.286)
ob_icosphere___copy_094.scale = (0.3448, 0.3448, 0.3448)
ob_icosphere___copy_095.parent = ob_dirt_col
ob_icosphere___copy_095.matrix_parent_inverse = Matrix(((1.0, -0.0, 0.0, -0.0), (-0.0, 1.0, -0.0, 0.0), (0.0, -0.0, 1.0, -0.2496), (-0.0, 0.0, -0.0, 1.0)))
ob_icosphere___copy_095.location = (0.5044, -2.244, 0.2643)
ob_icosphere___copy_095.rotation_euler = (-0.2306, -0.6121, 1.534)
ob_icosphere___copy_095.scale = (0.3702, 0.3702, 0.3702)
ob_icosphere___copy_096.parent = ob_dirt_col
ob_icosphere___copy_096.matrix_parent_inverse = Matrix(((1.0, -0.0, 0.0, -0.0), (-0.0, 1.0, -0.0, 0.0), (0.0, -0.0, 1.0, -0.2496), (-0.0, 0.0, -0.0, 1.0)))
ob_icosphere___copy_096.location = (1.174, -1.848, 0.3485)
ob_icosphere___copy_096.rotation_euler = (0.2192, 1.46, -2.649)
ob_icosphere___copy_096.scale = (0.2311, 0.2311, 0.2311)
ob_icosphere___copy_097.parent = ob_dirt_col
ob_icosphere___copy_097.matrix_parent_inverse = Matrix(((1.0, -0.0, 0.0, -0.0), (-0.0, 1.0, -0.0, 0.0), (0.0, -0.0, 1.0, -0.2496), (-0.0, 0.0, -0.0, 1.0)))
ob_icosphere___copy_097.location = (1.682, 0.7587, 0.3837)
ob_icosphere___copy_097.rotation_euler = (0.9565, 1.075, -0.9065)
ob_icosphere___copy_097.scale = (0.3117, 0.3117, 0.3117)
ob_icosphere___copy_098.parent = ob_dirt_col
ob_icosphere___copy_098.matrix_parent_inverse = Matrix(((1.0, -0.0, 0.0, -0.0), (-0.0, 1.0, -0.0, 0.0), (0.0, -0.0, 1.0, -0.2496), (-0.0, 0.0, -0.0, 1.0)))
ob_icosphere___copy_098.location = (1.196, -0.1885, 0.4754)
ob_icosphere___copy_098.rotation_euler = (0.5678, -0.686, -1.078)
ob_icosphere___copy_098.scale = (0.2651, 0.2651, 0.2651)
ob_icosphere___copy_099.parent = ob_dirt_col
ob_icosphere___copy_099.matrix_parent_inverse = Matrix(((1.0, -0.0, 0.0, -0.0), (-0.0, 1.0, -0.0, 0.0), (0.0, -0.0, 1.0, -0.2496), (-0.0, 0.0, -0.0, 1.0)))
ob_icosphere___copy_099.location = (1.432, -0.5632, 0.4368)
ob_icosphere___copy_099.rotation_euler = (0.8246, 0.3166, -0.7754)
ob_icosphere___copy_099.scale = (0.2392, 0.2392, 0.2392)
ob_icosphere___copy_100.parent = ob_dirt_col
ob_icosphere___copy_100.matrix_parent_inverse = Matrix(((1.0, -0.0, 0.0, -0.0), (-0.0, 1.0, -0.0, 0.0), (0.0, -0.0, 1.0, -0.2496), (-0.0, 0.0, -0.0, 1.0)))
ob_icosphere___copy_100.location = (-1.322, -1.518, 0.4171)
ob_icosphere___copy_100.rotation_euler = (-0.4013, 0.467, -2.724)
ob_icosphere___copy_100.scale = (0.4491, 0.4491, 0.4491)
ob_icosphere___copy_101.parent = ob_dirt_col
ob_icosphere___copy_101.matrix_parent_inverse = Matrix(((1.0, -0.0, 0.0, -0.0), (-0.0, 1.0, -0.0, 0.0), (0.0, -0.0, 1.0, -0.2496), (-0.0, 0.0, -0.0, 1.0)))
ob_icosphere___copy_101.location = (-0.7873, 1.338, 0.4568)
ob_icosphere___copy_101.rotation_euler = (-0.5524, -0.8716, 2.178)
ob_icosphere___copy_101.scale = (0.2991, 0.2991, 0.2991)
ob_icosphere___copy_102.parent = ob_dirt_col
ob_icosphere___copy_102.matrix_parent_inverse = Matrix(((1.0, -0.0, 0.0, -0.0), (-0.0, 1.0, -0.0, 0.0), (0.0, -0.0, 1.0, -0.2496), (-0.0, 0.0, -0.0, 1.0)))
ob_icosphere___copy_102.location = (1.33, -1.246, 0.4585)
ob_icosphere___copy_102.rotation_euler = (-2.215, -1.9, 0.5458)
ob_icosphere___copy_102.scale = (0.2707, 0.2707, 0.2707)
ob_icosphere___copy_103.parent = ob_dirt_col
ob_icosphere___copy_103.matrix_parent_inverse = Matrix(((1.0, -0.0, 0.0, -0.0), (-0.0, 1.0, -0.0, 0.0), (0.0, -0.0, 1.0, -0.2496), (-0.0, 0.0, -0.0, 1.0)))
ob_icosphere___copy_103.location = (-0.9664, 2.051, 0.3055)
ob_icosphere___copy_103.rotation_euler = (1.097, 0.3274, 0.7318)
ob_icosphere___copy_103.scale = (0.4101, 0.4101, 0.4101)
ob_icosphere___copy_104.parent = ob_dirt_col
ob_icosphere___copy_104.matrix_parent_inverse = Matrix(((1.0, -0.0, 0.0, -0.0), (-0.0, 1.0, -0.0, 0.0), (0.0, -0.0, 1.0, -0.2496), (-0.0, 0.0, -0.0, 1.0)))
ob_icosphere___copy_104.location = (0.4688, 0.2238, 0.4754)
ob_icosphere___copy_104.rotation_euler = (-0.9639, 1.09, -1.581)
ob_icosphere___copy_104.scale = (0.4101, 0.4101, 0.4101)
ob_icosphere___copy_105.parent = ob_dirt_col
ob_icosphere___copy_105.matrix_parent_inverse = Matrix(((1.0, -0.0, 0.0, -0.0), (-0.0, 1.0, -0.0, 0.0), (0.0, -0.0, 1.0, -0.2496), (-0.0, 0.0, -0.0, 1.0)))
ob_icosphere___copy_105.location = (-1.901, -1.851, 0.3251)
ob_icosphere___copy_105.rotation_euler = (0.6202, 0.06254, 1.223)
ob_icosphere___copy_105.scale = (0.3859, 0.3859, 0.3859)
ob_icosphere___copy_106.parent = ob_dirt_col
ob_icosphere___copy_106.matrix_parent_inverse = Matrix(((1.0, -0.0, 0.0, -0.0), (-0.0, 1.0, -0.0, 0.0), (0.0, -0.0, 1.0, -0.2496), (-0.0, 0.0, -0.0, 1.0)))
ob_icosphere___copy_106.location = (-2.288, 1.522, 0.2496)
ob_icosphere___copy_106.rotation_euler = (-1.347, 0.7516, 0.521)
ob_icosphere___copy_106.scale = (0.3731, 0.3731, 0.3731)
ob_icosphere___copy_107.parent = ob_dirt_col
ob_icosphere___copy_107.matrix_parent_inverse = Matrix(((1.0, -0.0, 0.0, -0.0), (-0.0, 1.0, -0.0, 0.0), (0.0, -0.0, 1.0, -0.2496), (-0.0, 0.0, -0.0, 1.0)))
ob_icosphere___copy_107.location = (1.129, -1.134, 0.4754)
ob_icosphere___copy_107.rotation_euler = (1.12, 1.104, 1.234)
ob_icosphere___copy_107.scale = (0.288, 0.288, 0.288)
ob_icosphere___copy_108.parent = ob_dirt_col
ob_icosphere___copy_108.matrix_parent_inverse = Matrix(((1.0, -0.0, 0.0, -0.0), (-0.0, 1.0, -0.0, 0.0), (0.0, -0.0, 1.0, -0.2496), (-0.0, 0.0, -0.0, 1.0)))
ob_icosphere___copy_108.location = (0.2532, -0.4062, 0.4754)
ob_icosphere___copy_108.rotation_euler = (-0.08618, 0.6917, 0.02278)
ob_icosphere___copy_108.scale = (0.3879, 0.3879, 0.3879)
ob_icosphere___copy_109.parent = ob_dirt_col
ob_icosphere___copy_109.matrix_parent_inverse = Matrix(((1.0, -0.0, 0.0, -0.0), (-0.0, 1.0, -0.0, 0.0), (0.0, -0.0, 1.0, -0.2496), (-0.0, 0.0, -0.0, 1.0)))
ob_icosphere___copy_109.location = (-0.8828, 1.178, 0.4754)
ob_icosphere___copy_109.rotation_euler = (-0.7876, -0.3274, -0.835)
ob_icosphere___copy_109.scale = (0.2851, 0.2851, 0.2851)
ob_icosphere___copy_110.parent = ob_dirt_col
ob_icosphere___copy_110.matrix_parent_inverse = Matrix(((1.0, -0.0, 0.0, -0.0), (-0.0, 1.0, -0.0, 0.0), (0.0, -0.0, 1.0, -0.2496), (-0.0, 0.0, -0.0, 1.0)))
ob_icosphere___copy_110.location = (1.683, 1.352, 0.3814)
ob_icosphere___copy_110.rotation_euler = (1.532, -0.2252, 1.085)
ob_icosphere___copy_110.scale = (0.3177, 0.3177, 0.3177)
ob_icosphere___copy_111.parent = ob_dirt_col
ob_icosphere___copy_111.matrix_parent_inverse = Matrix(((1.0, -0.0, 0.0, -0.0), (-0.0, 1.0, -0.0, 0.0), (0.0, -0.0, 1.0, -0.2496), (-0.0, 0.0, -0.0, 1.0)))
ob_icosphere___copy_111.location = (-0.3831, -0.2456, 0.4754)
ob_icosphere___copy_111.rotation_euler = (-0.7741, -1.349, -0.1259)
ob_icosphere___copy_111.scale = (0.3819, 0.3819, 0.3819)
ob_icosphere___copy_112.parent = ob_dirt_col
ob_icosphere___copy_112.matrix_parent_inverse = Matrix(((1.0, -0.0, 0.0, -0.0), (-0.0, 1.0, -0.0, 0.0), (0.0, -0.0, 1.0, -0.2496), (-0.0, 0.0, -0.0, 1.0)))
ob_icosphere___copy_112.location = (-0.3763, 1.579, 0.4057)
ob_icosphere___copy_112.rotation_euler = (-0.4827, 0.07728, -1.074)
ob_icosphere___copy_112.scale = (0.3859, 0.3859, 0.3859)
ob_icosphere___copy_113.parent = ob_dirt_col
ob_icosphere___copy_113.matrix_parent_inverse = Matrix(((1.0, -0.0, 0.0, -0.0), (-0.0, 1.0, -0.0, 0.0), (0.0, -0.0, 1.0, -0.2496), (-0.0, 0.0, -0.0, 1.0)))
ob_icosphere___copy_113.location = (-2.276, 1.542, 0.2496)
ob_icosphere___copy_113.rotation_euler = (1.245, 0.1267, 0.3253)
ob_icosphere___copy_113.scale = (0.3987, 0.3987, 0.3987)
ob_icosphere___copy_114.parent = ob_dirt_col
ob_icosphere___copy_114.matrix_parent_inverse = Matrix(((1.0, -0.0, 0.0, -0.0), (-0.0, 1.0, -0.0, 0.0), (0.0, -0.0, 1.0, -0.2496), (-0.0, 0.0, -0.0, 1.0)))
ob_icosphere___copy_114.location = (-0.5544, -2.085, 0.2982)
ob_icosphere___copy_114.rotation_euler = (0.6643, -0.4139, 1.846)
ob_icosphere___copy_114.scale = (0.3859, 0.3859, 0.3859)
ob_icosphere___copy_115.parent = ob_dirt_col
ob_icosphere___copy_115.matrix_parent_inverse = Matrix(((1.0, -0.0, 0.0, -0.0), (-0.0, 1.0, -0.0, 0.0), (0.0, -0.0, 1.0, -0.2496), (-0.0, 0.0, -0.0, 1.0)))
ob_icosphere___copy_115.location = (-1.94, -0.08263, 0.329)
ob_icosphere___copy_115.rotation_euler = (1.571, 2.596, -0.2847)
ob_icosphere___copy_115.scale = (0.2622, 0.2622, 0.2622)
ob_icosphere___copy_116.parent = ob_dirt_col
ob_icosphere___copy_116.matrix_parent_inverse = Matrix(((1.0, -0.0, 0.0, -0.0), (-0.0, 1.0, -0.0, 0.0), (0.0, -0.0, 1.0, -0.2496), (-0.0, 0.0, -0.0, 1.0)))
ob_icosphere___copy_116.location = (-2.314, -1.083, 0.2496)
ob_icosphere___copy_116.rotation_euler = (1.022, 0.03727, -1.16)
ob_icosphere___copy_116.scale = (0.2704, 0.2704, 0.2704)
ob_icosphere___copy_117.parent = ob_dirt_col
ob_icosphere___copy_117.matrix_parent_inverse = Matrix(((1.0, -0.0, 0.0, -0.0), (-0.0, 1.0, -0.0, 0.0), (0.0, -0.0, 1.0, -0.2496), (-0.0, 0.0, -0.0, 1.0)))
ob_icosphere___copy_117.location = (-0.389, 1.099, 0.4754)
ob_icosphere___copy_117.rotation_euler = (0.9915, 0.5931, 0.6773)
ob_icosphere___copy_117.scale = (0.2679, 0.2679, 0.2679)
ob_icosphere___copy_118.parent = ob_dirt_col
ob_icosphere___copy_118.matrix_parent_inverse = Matrix(((1.0, -0.0, 0.0, -0.0), (-0.0, 1.0, -0.0, 0.0), (0.0, -0.0, 1.0, -0.2496), (-0.0, 0.0, -0.0, 1.0)))
ob_icosphere___copy_118.location = (0.5483, -0.1074, 0.4754)
ob_icosphere___copy_118.rotation_euler = (-0.9639, 1.09, -1.581)
ob_icosphere___copy_118.scale = (0.4101, 0.4101, 0.4101)
ob_icosphere___copy_119.parent = ob_dirt_col
ob_icosphere___copy_119.matrix_parent_inverse = Matrix(((1.0, -0.0, 0.0, -0.0), (-0.0, 1.0, -0.0, 0.0), (0.0, -0.0, 1.0, -0.2496), (-0.0, 0.0, -0.0, 1.0)))
ob_icosphere___copy_119.location = (1.458, 1.249, 0.4313)
ob_icosphere___copy_119.rotation_euler = (1.007, 1.291, 0.8159)
ob_icosphere___copy_119.scale = (0.4519, 0.4519, 0.4519)
ob_icosphere___copy_120.parent = ob_dirt_col
ob_icosphere___copy_120.matrix_parent_inverse = Matrix(((1.0, -0.0, 0.0, -0.0), (-0.0, 1.0, -0.0, 0.0), (0.0, -0.0, 1.0, -0.2496), (-0.0, 0.0, -0.0, 1.0)))
ob_icosphere___copy_120.location = (-1.303, -1.213, 0.4642)
ob_icosphere___copy_120.rotation_euler = (0.3288, -0.2172, -0.1609)
ob_icosphere___copy_120.scale = (0.3702, 0.3702, 0.3702)
ob_icosphere___copy_121.parent = ob_dirt_col
ob_icosphere___copy_121.matrix_parent_inverse = Matrix(((1.0, -0.0, 0.0, -0.0), (-0.0, 1.0, -0.0, 0.0), (0.0, -0.0, 1.0, -0.2496), (-0.0, 0.0, -0.0, 1.0)))
ob_icosphere___copy_121.location = (1.632, -0.307, 0.3942)
ob_icosphere___copy_121.rotation_euler = (0.906, 0.3547, 2.393)
ob_icosphere___copy_121.scale = (0.4457, 0.4457, 0.4457)
ob_icosphere___copy_122.parent = ob_dirt_col
ob_icosphere___copy_122.matrix_parent_inverse = Matrix(((1.0, -0.0, 0.0, -0.0), (-0.0, 1.0, -0.0, 0.0), (0.0, -0.0, 1.0, -0.2496), (-0.0, 0.0, -0.0, 1.0)))
ob_icosphere___copy_122.location = (1.553, -1.974, 0.2572)
ob_icosphere___copy_122.rotation_euler = (-1.156, -0.2341, -2.537)
ob_icosphere___copy_122.scale = (0.3987, 0.3987, 0.3987)
ob_icosphere___copy_123.parent = ob_dirt_col
ob_icosphere___copy_123.matrix_parent_inverse = Matrix(((1.0, -0.0, 0.0, -0.0), (-0.0, 1.0, -0.0, 0.0), (0.0, -0.0, 1.0, -0.2496), (-0.0, 0.0, -0.0, 1.0)))
ob_icosphere___copy_123.location = (1.717, 0.1653, 0.3763)
ob_icosphere___copy_123.rotation_euler = (-0.9699, 0.7979, 1.826)
ob_icosphere___copy_123.scale = (0.4342, 0.4342, 0.4342)
ob_icosphere___copy_124.parent = ob_dirt_col
ob_icosphere___copy_124.matrix_parent_inverse = Matrix(((1.0, -0.0, 0.0, -0.0), (-0.0, 1.0, -0.0, 0.0), (0.0, -0.0, 1.0, -0.2496), (-0.0, 0.0, -0.0, 1.0)))
ob_icosphere___copy_124.location = (-1.549, -1.114, 0.412)
ob_icosphere___copy_124.rotation_euler = (0.3269, 0.3522, 0.4837)
ob_icosphere___copy_124.scale = (0.3859, 0.3859, 0.3859)
ob_icosphere___copy_125.parent = ob_dirt_col
ob_icosphere___copy_125.matrix_parent_inverse = Matrix(((1.0, -0.0, 0.0, -0.0), (-0.0, 1.0, -0.0, 0.0), (0.0, -0.0, 1.0, -0.2496), (-0.0, 0.0, -0.0, 1.0)))
ob_icosphere___copy_125.location = (1.502, -1.423, 0.3852)
ob_icosphere___copy_125.rotation_euler = (-0.5091, 0.5262, -0.9308)
ob_icosphere___copy_125.scale = (0.3879, 0.3879, 0.3879)
ob_icosphere___copy_126.parent = ob_dirt_col
ob_icosphere___copy_126.matrix_parent_inverse = Matrix(((1.0, -0.0, 0.0, -0.0), (-0.0, 1.0, -0.0, 0.0), (0.0, -0.0, 1.0, -0.2496), (-0.0, 0.0, -0.0, 1.0)))
ob_icosphere___copy_126.location = (-1.146, -0.7688, 0.4754)
ob_icosphere___copy_126.rotation_euler = (-0.6783, 0.7229, -1.889)
ob_icosphere___copy_126.scale = (0.2984, 0.2984, 0.2984)
ob_icosphere___copy_127.parent = ob_dirt_col
ob_icosphere___copy_127.matrix_parent_inverse = Matrix(((1.0, -0.0, 0.0, -0.0), (-0.0, 1.0, -0.0, 0.0), (0.0, -0.0, 1.0, -0.2496), (-0.0, 0.0, -0.0, 1.0)))
ob_icosphere___copy_127.location = (2.028, 0.5943, 0.3102)
ob_icosphere___copy_127.rotation_euler = (-0.8527, 0.4483, -1.14)
ob_icosphere___copy_127.scale = (0.4553, 0.4553, 0.4553)
ob_icosphere___copy_128.parent = ob_dirt_col
ob_icosphere___copy_128.matrix_parent_inverse = Matrix(((1.0, -0.0, 0.0, -0.0), (-0.0, 1.0, -0.0, 0.0), (0.0, -0.0, 1.0, -0.2496), (-0.0, 0.0, -0.0, 1.0)))
ob_icosphere___copy_128.location = (0.9975, -0.4376, 0.4754)
ob_icosphere___copy_128.rotation_euler = (1.087, -0.08225, 2.945)
ob_icosphere___copy_128.scale = (0.31, 0.31, 0.31)
ob_icosphere___copy_129.parent = ob_dirt_col
ob_icosphere___copy_129.matrix_parent_inverse = Matrix(((1.0, -0.0, 0.0, -0.0), (-0.0, 1.0, -0.0, 0.0), (0.0, -0.0, 1.0, -0.2496), (-0.0, 0.0, -0.0, 1.0)))
ob_icosphere___copy_129.location = (-0.8079, -1.359, 0.4523)
ob_icosphere___copy_129.rotation_euler = (1.236, 0.207, -2.786)
ob_icosphere___copy_129.scale = (0.2235, 0.2235, 0.2235)
ob_icosphere___copy_130.parent = ob_dirt_col
ob_icosphere___copy_130.matrix_parent_inverse = Matrix(((1.0, -0.0, 0.0, -0.0), (-0.0, 1.0, -0.0, 0.0), (0.0, -0.0, 1.0, -0.2496), (-0.0, 0.0, -0.0, 1.0)))
ob_icosphere___copy_130.location = (0.7341, 1.902, 0.3369)
ob_icosphere___copy_130.rotation_euler = (-1.091, 0.6807, 2.777)
ob_icosphere___copy_130.scale = (0.2335, 0.2335, 0.2335)
ob_icosphere___copy_131.parent = ob_dirt_col
ob_icosphere___copy_131.matrix_parent_inverse = Matrix(((1.0, -0.0, 0.0, -0.0), (-0.0, 1.0, -0.0, 0.0), (0.0, -0.0, 1.0, -0.2496), (-0.0, 0.0, -0.0, 1.0)))
ob_icosphere___copy_131.location = (1.058, 1.324, 0.4597)
ob_icosphere___copy_131.rotation_euler = (0.8571, 0.0785, 1.01)
ob_icosphere___copy_131.scale = (0.4551, 0.4551, 0.4551)
ob_icosphere___copy_132.parent = ob_dirt_col
ob_icosphere___copy_132.matrix_parent_inverse = Matrix(((1.0, -0.0, 0.0, -0.0), (-0.0, 1.0, -0.0, 0.0), (0.0, -0.0, 1.0, -0.2496), (-0.0, 0.0, -0.0, 1.0)))
ob_icosphere___copy_132.location = (1.906, -0.5216, 0.3362)
ob_icosphere___copy_132.rotation_euler = (-0.5377, 0.5568, -1.745)
ob_icosphere___copy_132.scale = (0.2984, 0.2984, 0.2984)
ob_icosphere___copy_133.parent = ob_dirt_col
ob_icosphere___copy_133.matrix_parent_inverse = Matrix(((1.0, -0.0, 0.0, -0.0), (-0.0, 1.0, -0.0, 0.0), (0.0, -0.0, 1.0, -0.2496), (-0.0, 0.0, -0.0, 1.0)))
ob_icosphere___copy_133.location = (0.3678, -0.9709, 0.4754)
ob_icosphere___copy_133.rotation_euler = (0.2426, 0.1507, 2.054)
ob_icosphere___copy_133.scale = (0.3439, 0.3439, 0.3439)
ob_icosphere___copy_134.parent = ob_dirt_col
ob_icosphere___copy_134.matrix_parent_inverse = Matrix(((1.0, -0.0, 0.0, -0.0), (-0.0, 1.0, -0.0, 0.0), (0.0, -0.0, 1.0, -0.2496), (-0.0, 0.0, -0.0, 1.0)))
ob_icosphere___copy_134.location = (-0.4403, 1.202, 0.4754)
ob_icosphere___copy_134.rotation_euler = (0.8536, 0.9187, 0.72)
ob_icosphere___copy_134.scale = (0.4238, 0.4238, 0.4238)
ob_icosphere___copy_135.parent = ob_dirt_col
ob_icosphere___copy_135.matrix_parent_inverse = Matrix(((1.0, -0.0, 0.0, -0.0), (-0.0, 1.0, -0.0, 0.0), (0.0, -0.0, 1.0, -0.2496), (-0.0, 0.0, -0.0, 1.0)))
ob_icosphere___copy_135.location = (-1.885, 2.197, 0.2496)
ob_icosphere___copy_135.rotation_euler = (-0.1221, 1.335, -3.113)
ob_icosphere___copy_135.scale = (0.2951, 0.2951, 0.2951)
ob_icosphere___copy_136.parent = ob_dirt_col
ob_icosphere___copy_136.matrix_parent_inverse = Matrix(((1.0, -0.0, 0.0, -0.0), (-0.0, 1.0, -0.0, 0.0), (0.0, -0.0, 1.0, -0.2496), (-0.0, 0.0, -0.0, 1.0)))
ob_icosphere___copy_136.location = (-0.03031, -1.9, 0.3374)
ob_icosphere___copy_136.rotation_euler = (-0.8893, -0.6208, -2.789)
ob_icosphere___copy_136.scale = (0.2984, 0.2984, 0.2984)
ob_icosphere___copy_137.parent = ob_dirt_col
ob_icosphere___copy_137.matrix_parent_inverse = Matrix(((1.0, -0.0, 0.0, -0.0), (-0.0, 1.0, -0.0, 0.0), (0.0, -0.0, 1.0, -0.2496), (-0.0, 0.0, -0.0, 1.0)))
ob_icosphere___copy_137.location = (1.219, -1.345, 0.4552)
ob_icosphere___copy_137.rotation_euler = (0.9083, 1.314, -1.516)
ob_icosphere___copy_137.scale = (0.2766, 0.2766, 0.2766)
ob_icosphere___copy_138.parent = ob_dirt_col
ob_icosphere___copy_138.matrix_parent_inverse = Matrix(((1.0, -0.0, 0.0, -0.0), (-0.0, 1.0, -0.0, 0.0), (0.0, -0.0, 1.0, -0.2496), (-0.0, 0.0, -0.0, 1.0)))
ob_icosphere___copy_138.location = (0.2475, 0.2523, 0.4754)
ob_icosphere___copy_138.rotation_euler = (-1.131, -0.8059, 1.553)
ob_icosphere___copy_138.scale = (0.2951, 0.2951, 0.2951)
ob_icosphere___copy_139.parent = ob_dirt_col
ob_icosphere___copy_139.matrix_parent_inverse = Matrix(((1.0, -0.0, 0.0, -0.0), (-0.0, 1.0, -0.0, 0.0), (0.0, -0.0, 1.0, -0.2496), (-0.0, 0.0, -0.0, 1.0)))
ob_icosphere___copy_139.location = (-0.4931, -1.127, 0.4754)
ob_icosphere___copy_139.rotation_euler = (-1.068, -0.8413, 0.04664)
ob_icosphere___copy_139.scale = (0.4174, 0.4174, 0.4174)
ob_icosphere___copy_140.parent = ob_dirt_col
ob_icosphere___copy_140.matrix_parent_inverse = Matrix(((1.0, -0.0, 0.0, -0.0), (-0.0, 1.0, -0.0, 0.0), (0.0, -0.0, 1.0, -0.2496), (-0.0, 0.0, -0.0, 1.0)))
ob_icosphere___copy_140.location = (-0.4161, -1.873, 0.3432)
ob_icosphere___copy_140.rotation_euler = (-0.5647, 0.06707, -1.59)
ob_icosphere___copy_140.scale = (0.3879, 0.3879, 0.3879)
ob_icosphere___copy_141.parent = ob_dirt_col
ob_icosphere___copy_141.matrix_parent_inverse = Matrix(((1.0, -0.0, 0.0, -0.0), (-0.0, 1.0, -0.0, 0.0), (0.0, -0.0, 1.0, -0.2496), (-0.0, 0.0, -0.0, 1.0)))
ob_icosphere___copy_141.location = (0.1801, -1.572, 0.407)
ob_icosphere___copy_141.rotation_euler = (-0.4608, 0.5858, 0.6132)
ob_icosphere___copy_141.scale = (0.4457, 0.4457, 0.4457)
ob_icosphere___copy_142.parent = ob_dirt_col
ob_icosphere___copy_142.matrix_parent_inverse = Matrix(((1.0, -0.0, 0.0, -0.0), (-0.0, 1.0, -0.0, 0.0), (0.0, -0.0, 1.0, -0.2496), (-0.0, 0.0, -0.0, 1.0)))
ob_icosphere___copy_142.location = (1.891, 1.532, 0.3336)
ob_icosphere___copy_142.rotation_euler = (1.383, -0.5922, -0.8403)
ob_icosphere___copy_142.scale = (0.24, 0.24, 0.24)
ob_icosphere___copy_143.parent = ob_dirt_col
ob_icosphere___copy_143.matrix_parent_inverse = Matrix(((1.0, -0.0, 0.0, -0.0), (-0.0, 1.0, -0.0, 0.0), (0.0, -0.0, 1.0, -0.2496), (-0.0, 0.0, -0.0, 1.0)))
ob_icosphere___copy_143.location = (1.314, -1.65, 0.377)
ob_icosphere___copy_143.rotation_euler = (0.3073, -0.7208, 2.707)
ob_icosphere___copy_143.scale = (0.3859, 0.3859, 0.3859)
ob_icosphere___copy_144.parent = ob_dirt_col
ob_icosphere___copy_144.matrix_parent_inverse = Matrix(((1.0, -0.0, 0.0, -0.0), (-0.0, 1.0, -0.0, 0.0), (0.0, -0.0, 1.0, -0.2496), (-0.0, 0.0, -0.0, 1.0)))
ob_icosphere___copy_144.location = (-1.79, -0.967, 0.3607)
ob_icosphere___copy_144.rotation_euler = (-0.4624, 0.8599, -1.741)
ob_icosphere___copy_144.scale = (0.2603, 0.2603, 0.2603)
ob_icosphere___copy_145.parent = ob_dirt_col
ob_icosphere___copy_145.matrix_parent_inverse = Matrix(((1.0, -0.0, 0.0, -0.0), (-0.0, 1.0, -0.0, 0.0), (0.0, -0.0, 1.0, -0.2496), (-0.0, 0.0, -0.0, 1.0)))
ob_icosphere___copy_145.location = (-0.3122, 0.9666, 0.4754)
ob_icosphere___copy_145.rotation_euler = (-0.1357, 1.081, -1.193)
ob_icosphere___copy_145.scale = (0.2828, 0.2828, 0.2828)
ob_icosphere___copy_146.parent = ob_dirt_col
ob_icosphere___copy_146.matrix_parent_inverse = Matrix(((1.0, -0.0, 0.0, -0.0), (-0.0, 1.0, -0.0, 0.0), (0.0, -0.0, 1.0, -0.2496), (-0.0, 0.0, -0.0, 1.0)))
ob_icosphere___copy_146.location = (0.1651, 0.5888, 0.4754)
ob_icosphere___copy_146.rotation_euler = (-1.131, -0.8059, 1.553)
ob_icosphere___copy_146.scale = (0.2951, 0.2951, 0.2951)
ob_icosphere___copy_147.parent = ob_dirt_col
ob_icosphere___copy_147.matrix_parent_inverse = Matrix(((1.0, -0.0, 0.0, -0.0), (-0.0, 1.0, -0.0, 0.0), (0.0, -0.0, 1.0, -0.2496), (-0.0, 0.0, -0.0, 1.0)))
ob_icosphere___copy_147.location = (-0.4694, -1.893, 0.3388)
ob_icosphere___copy_147.rotation_euler = (-0.3585, -0.7419, -2.764)
ob_icosphere___copy_147.scale = (0.2239, 0.2239, 0.2239)
ob_icosphere___copy_148.parent = ob_dirt_col
ob_icosphere___copy_148.matrix_parent_inverse = Matrix(((1.0, -0.0, 0.0, -0.0), (-0.0, 1.0, -0.0, 0.0), (0.0, -0.0, 1.0, -0.2496), (-0.0, 0.0, -0.0, 1.0)))
ob_icosphere___copy_148.location = (-2.314, 0.08367, 0.2496)
ob_icosphere___copy_148.rotation_euler = (0.754, 0.9038, 1.992)
ob_icosphere___copy_148.scale = (0.3889, 0.3889, 0.3889)
ob_icosphere___copy_149.parent = ob_dirt_col
ob_icosphere___copy_149.matrix_parent_inverse = Matrix(((1.0, -0.0, 0.0, -0.0), (-0.0, 1.0, -0.0, 0.0), (0.0, -0.0, 1.0, -0.2496), (-0.0, 0.0, -0.0, 1.0)))
ob_icosphere___copy_149.location = (-1.809, -1.053, 0.3569)
ob_icosphere___copy_149.rotation_euler = (1.414, 0.8332, -1.459)
ob_icosphere___copy_149.scale = (0.2951, 0.2951, 0.2951)
ob_icosphere___copy_150.parent = ob_dirt_col
ob_icosphere___copy_150.matrix_parent_inverse = Matrix(((1.0, -0.0, 0.0, -0.0), (-0.0, 1.0, -0.0, 0.0), (0.0, -0.0, 1.0, -0.2496), (-0.0, 0.0, -0.0, 1.0)))
ob_icosphere___copy_150.location = (-1.825, -1.331, 0.3517)
ob_icosphere___copy_150.rotation_euler = (1.708, 0.6339, -2.356)
ob_icosphere___copy_150.scale = (0.4225, 0.4225, 0.4225)
ob_icosphere___copy_151.parent = ob_dirt_col
ob_icosphere___copy_151.matrix_parent_inverse = Matrix(((1.0, -0.0, 0.0, -0.0), (-0.0, 1.0, -0.0, 0.0), (0.0, -0.0, 1.0, -0.2496), (-0.0, 0.0, -0.0, 1.0)))
ob_icosphere___copy_151.location = (-1.914, 1.232, 0.3344)
ob_icosphere___copy_151.rotation_euler = (0.3269, 0.3522, 0.4837)
ob_icosphere___copy_151.scale = (0.3859, 0.3859, 0.3859)
ob_icosphere___copy_152.parent = ob_dirt_col
ob_icosphere___copy_152.matrix_parent_inverse = Matrix(((1.0, -0.0, 0.0, -0.0), (-0.0, 1.0, -0.0, 0.0), (0.0, -0.0, 1.0, -0.2496), (-0.0, 0.0, -0.0, 1.0)))
ob_icosphere___copy_152.location = (-1.914, -1.209, 0.3344)
ob_icosphere___copy_152.rotation_euler = (-0.8033, -0.5837, -0.456)
ob_icosphere___copy_152.scale = (0.4457, 0.4457, 0.4457)
ob_icosphere___copy_153.parent = ob_dirt_col
ob_icosphere___copy_153.matrix_parent_inverse = Matrix(((1.0, -0.0, 0.0, -0.0), (-0.0, 1.0, -0.0, 0.0), (0.0, -0.0, 1.0, -0.2496), (-0.0, 0.0, -0.0, 1.0)))
ob_icosphere___copy_153.location = (1.04, 1.0, 0.4754)
ob_icosphere___copy_153.rotation_euler = (1.342, 1.108, -0.5399)
ob_icosphere___copy_153.scale = (0.357, 0.357, 0.357)
ob_icosphere___copy_154.parent = ob_dirt_col
ob_icosphere___copy_154.matrix_parent_inverse = Matrix(((1.0, -0.0, 0.0, -0.0), (-0.0, 1.0, -0.0, 0.0), (0.0, -0.0, 1.0, -0.2496), (-0.0, 0.0, -0.0, 1.0)))
ob_icosphere___copy_154.location = (-1.317, 0.3596, 0.4611)
ob_icosphere___copy_154.rotation_euler = (1.308, 2.279, -0.155)
ob_icosphere___copy_154.scale = (0.4433, 0.4433, 0.4433)
ob_icosphere___copy_155.parent = ob_dirt_col
ob_icosphere___copy_155.matrix_parent_inverse = Matrix(((1.0, -0.0, 0.0, -0.0), (-0.0, 1.0, -0.0, 0.0), (0.0, -0.0, 1.0, -0.2496), (-0.0, 0.0, -0.0, 1.0)))
ob_icosphere___copy_155.location = (0.9924, -1.592, 0.4028)
ob_icosphere___copy_155.rotation_euler = (-0.6688, 1.132, 0.6433)
ob_icosphere___copy_155.scale = (0.443, 0.443, 0.443)
ob_icosphere___copy_156.parent = ob_dirt_col
ob_icosphere___copy_156.matrix_parent_inverse = Matrix(((1.0, -0.0, 0.0, -0.0), (-0.0, 1.0, -0.0, 0.0), (0.0, -0.0, 1.0, -0.2496), (-0.0, 0.0, -0.0, 1.0)))
ob_icosphere___copy_156.location = (0.4537, 0.7544, 0.4754)
ob_icosphere___copy_156.rotation_euler = (-0.8581, 0.239, -0.9853)
ob_icosphere___copy_156.scale = (0.3954, 0.3954, 0.3954)
ob_icosphere___copy_157.parent = ob_dirt_col
ob_icosphere___copy_157.matrix_parent_inverse = Matrix(((1.0, -0.0, 0.0, -0.0), (-0.0, 1.0, -0.0, 0.0), (0.0, -0.0, 1.0, -0.2496), (-0.0, 0.0, -0.0, 1.0)))
ob_icosphere___copy_157.location = (0.4818, -0.8018, 0.4754)
ob_icosphere___copy_157.rotation_euler = (-0.457, 0.07101, 3.042)
ob_icosphere___copy_157.scale = (0.3702, 0.3702, 0.3702)
ob_icosphere___copy_158.parent = ob_dirt_col
ob_icosphere___copy_158.matrix_parent_inverse = Matrix(((1.0, -0.0, 0.0, -0.0), (-0.0, 1.0, -0.0, 0.0), (0.0, -0.0, 1.0, -0.2496), (-0.0, 0.0, -0.0, 1.0)))
ob_icosphere___copy_158.location = (-1.165, 0.1346, 0.4754)
ob_icosphere___copy_158.rotation_euler = (1.399, -0.6231, 0.6378)
ob_icosphere___copy_158.scale = (0.304, 0.304, 0.304)
ob_icosphere___copy_159.parent = ob_dirt_col
ob_icosphere___copy_159.matrix_parent_inverse = Matrix(((1.0, -0.0, 0.0, -0.0), (-0.0, 1.0, -0.0, 0.0), (0.0, -0.0, 1.0, -0.2496), (-0.0, 0.0, -0.0, 1.0)))
ob_icosphere___copy_159.location = (-0.2806, -1.138, 0.4754)
ob_icosphere___copy_159.rotation_euler = (-0.339, 0.581, -2.02)
ob_icosphere___copy_159.scale = (0.2687, 0.2687, 0.2687)
ob_icosphere___copy_160.parent = ob_dirt_col
ob_icosphere___copy_160.matrix_parent_inverse = Matrix(((1.0, -0.0, 0.0, -0.0), (-0.0, 1.0, -0.0, 0.0), (0.0, -0.0, 1.0, -0.2496), (-0.0, 0.0, -0.0, 1.0)))
ob_icosphere___copy_160.location = (-1.347, 1.444, 0.4135)
ob_icosphere___copy_160.rotation_euler = (-0.1624, 0.418, -0.3492)
ob_icosphere___copy_160.scale = (0.3859, 0.3859, 0.3859)
ob_icosphere___copy_161.parent = ob_dirt_col
ob_icosphere___copy_161.matrix_parent_inverse = Matrix(((1.0, -0.0, 0.0, -0.0), (-0.0, 1.0, -0.0, 0.0), (0.0, -0.0, 1.0, -0.2496), (-0.0, 0.0, -0.0, 1.0)))
ob_icosphere___copy_161.location = (-1.295, -0.2859, 0.4659)
ob_icosphere___copy_161.rotation_euler = (-1.233, 1.964, 1.283)
ob_icosphere___copy_161.scale = (0.4014, 0.4014, 0.4014)
ob_icosphere___copy_162.parent = ob_dirt_col
ob_icosphere___copy_162.matrix_parent_inverse = Matrix(((1.0, -0.0, 0.0, -0.0), (-0.0, 1.0, -0.0, 0.0), (0.0, -0.0, 1.0, -0.2496), (-0.0, 0.0, -0.0, 1.0)))
ob_icosphere___copy_162.location = (-1.503, -2.268, 0.2543)
ob_icosphere___copy_162.rotation_euler = (-0.8071, -0.1956, -2.043)
ob_icosphere___copy_162.scale = (0.2248, 0.2248, 0.2248)
ob_icosphere___copy_163.parent = ob_dirt_col
ob_icosphere___copy_163.matrix_parent_inverse = Matrix(((1.0, -0.0, 0.0, -0.0), (-0.0, 1.0, -0.0, 0.0), (0.0, -0.0, 1.0, -0.2496), (-0.0, 0.0, -0.0, 1.0)))
ob_icosphere___copy_163.location = (1.778, -1.366, 0.3387)
ob_icosphere___copy_163.rotation_euler = (-0.8873, 0.03922, -2.353)
ob_icosphere___copy_163.scale = (0.2984, 0.2984, 0.2984)
ob_icosphere___copy_164.parent = ob_dirt_col
ob_icosphere___copy_164.matrix_parent_inverse = Matrix(((1.0, -0.0, 0.0, -0.0), (-0.0, 1.0, -0.0, 0.0), (0.0, -0.0, 1.0, -0.2496), (-0.0, 0.0, -0.0, 1.0)))
ob_icosphere___copy_164.location = (0.9834, 1.549, 0.412)
ob_icosphere___copy_164.rotation_euler = (-0.4827, 0.07728, -1.074)
ob_icosphere___copy_164.scale = (0.3859, 0.3859, 0.3859)
ob_icosphere___copy_165.parent = ob_dirt_col
ob_icosphere___copy_165.matrix_parent_inverse = Matrix(((1.0, -0.0, 0.0, -0.0), (-0.0, 1.0, -0.0, 0.0), (0.0, -0.0, 1.0, -0.2496), (-0.0, 0.0, -0.0, 1.0)))
ob_icosphere___copy_165.location = (-0.1554, -1.021, 0.4754)
ob_icosphere___copy_165.rotation_euler = (-0.7549, 1.305, 1.486)
ob_icosphere___copy_165.scale = (0.2957, 0.2957, 0.2957)
ob_icosphere___copy_166.parent = ob_dirt_col
ob_icosphere___copy_166.matrix_parent_inverse = Matrix(((1.0, -0.0, 0.0, -0.0), (-0.0, 1.0, -0.0, 0.0), (0.0, -0.0, 1.0, -0.2496), (-0.0, 0.0, -0.0, 1.0)))
ob_icosphere___copy_166.location = (-1.428, 0.9887, 0.4377)
ob_icosphere___copy_166.rotation_euler = (-1.034, -0.3172, 2.285)
ob_icosphere___copy_166.scale = (0.2253, 0.2253, 0.2253)
ob_icosphere___copy_167.parent = ob_dirt_col
ob_icosphere___copy_167.matrix_parent_inverse = Matrix(((1.0, -0.0, 0.0, -0.0), (-0.0, 1.0, -0.0, 0.0), (0.0, -0.0, 1.0, -0.2496), (-0.0, 0.0, -0.0, 1.0)))
ob_icosphere___copy_167.location = (0.07245, 1.418, 0.4398)
ob_icosphere___copy_167.rotation_euler = (1.32, -0.3185, 2.197)
ob_icosphere___copy_167.scale = (0.3711, 0.3711, 0.3711)
ob_icosphere___copy_168.parent = ob_dirt_col
ob_icosphere___copy_168.matrix_parent_inverse = Matrix(((1.0, -0.0, 0.0, -0.0), (-0.0, 1.0, -0.0, 0.0), (0.0, -0.0, 1.0, -0.2496), (-0.0, 0.0, -0.0, 1.0)))
ob_icosphere___copy_168.location = (1.344, 1.857, 0.3446)
ob_icosphere___copy_168.rotation_euler = (0.229, 0.7747, -0.7783)
ob_icosphere___copy_168.scale = (0.2984, 0.2984, 0.2984)
ob_icosphere___copy_169.parent = ob_dirt_col
ob_icosphere___copy_169.matrix_parent_inverse = Matrix(((1.0, -0.0, 0.0, -0.0), (-0.0, 1.0, -0.0, 0.0), (0.0, -0.0, 1.0, -0.2496), (-0.0, 0.0, -0.0, 1.0)))
ob_icosphere___copy_169.location = (-0.3893, -0.7626, 0.4754)
ob_icosphere___copy_169.rotation_euler = (1.086, 0.4308, -0.9573)
ob_icosphere___copy_169.scale = (0.3596, 0.3596, 0.3596)
ob_icosphere___copy_170.parent = ob_dirt_col
ob_icosphere___copy_170.matrix_parent_inverse = Matrix(((1.0, -0.0, 0.0, -0.0), (-0.0, 1.0, -0.0, 0.0), (0.0, -0.0, 1.0, -0.2496), (-0.0, 0.0, -0.0, 1.0)))
ob_icosphere___copy_170.location = (-0.3558, -0.1196, 0.4754)
ob_icosphere___copy_170.rotation_euler = (-0.692, 0.1452, 2.588)
ob_icosphere___copy_170.scale = (0.418, 0.418, 0.418)
ob_icosphere___copy_171.parent = ob_dirt_col
ob_icosphere___copy_171.matrix_parent_inverse = Matrix(((1.0, -0.0, 0.0, -0.0), (-0.0, 1.0, -0.0, 0.0), (0.0, -0.0, 1.0, -0.2496), (-0.0, 0.0, -0.0, 1.0)))
ob_icosphere___copy_171.location = (1.471, 0.1511, 0.4286)
ob_icosphere___copy_171.rotation_euler = (-0.8663, -0.7557, 1.443)
ob_icosphere___copy_171.scale = (0.2951, 0.2951, 0.2951)
ob_icosphere___copy_172.parent = ob_dirt_col
ob_icosphere___copy_172.matrix_parent_inverse = Matrix(((1.0, -0.0, 0.0, -0.0), (-0.0, 1.0, -0.0, 0.0), (0.0, -0.0, 1.0, -0.2496), (-0.0, 0.0, -0.0, 1.0)))
ob_icosphere___copy_172.location = (0.1142, -0.6822, 0.4754)
ob_icosphere___copy_172.rotation_euler = (-0.2935, -0.5424, -2.59)
ob_icosphere___copy_172.scale = (0.3859, 0.3859, 0.3859)
ob_icosphere___copy_173.parent = ob_dirt_col
ob_icosphere___copy_173.matrix_parent_inverse = Matrix(((1.0, -0.0, 0.0, -0.0), (-0.0, 1.0, -0.0, 0.0), (0.0, -0.0, 1.0, -0.2496), (-0.0, 0.0, -0.0, 1.0)))
ob_icosphere___copy_173.location = (0.007231, -1.311, 0.4624)
ob_icosphere___copy_173.rotation_euler = (-0.7458, 0.4676, -0.4441)
ob_icosphere___copy_173.scale = (0.3794, 0.3794, 0.3794)
ob_icosphere___copy_174.parent = ob_dirt_col
ob_icosphere___copy_174.matrix_parent_inverse = Matrix(((1.0, -0.0, 0.0, -0.0), (-0.0, 1.0, -0.0, 0.0), (0.0, -0.0, 1.0, -0.2496), (-0.0, 0.0, -0.0, 1.0)))
ob_icosphere___copy_174.location = (-2.125, -1.273, 0.2893)
ob_icosphere___copy_174.rotation_euler = (0.7558, -1.281, 1.369)
ob_icosphere___copy_174.scale = (0.3987, 0.3987, 0.3987)
ob_icosphere___copy_175.parent = ob_dirt_col
ob_icosphere___copy_175.matrix_parent_inverse = Matrix(((1.0, -0.0, 0.0, -0.0), (-0.0, 1.0, -0.0, 0.0), (0.0, -0.0, 1.0, -0.2496), (-0.0, 0.0, -0.0, 1.0)))
ob_icosphere___copy_175.location = (1.871, -0.2181, 0.3437)
ob_icosphere___copy_175.rotation_euler = (-0.8667, 0.9885, -1.321)
ob_icosphere___copy_175.scale = (0.4101, 0.4101, 0.4101)
ob_icosphere___copy_176.parent = ob_dirt_col
ob_icosphere___copy_176.matrix_parent_inverse = Matrix(((1.0, -0.0, 0.0, -0.0), (-0.0, 1.0, -0.0, 0.0), (0.0, -0.0, 1.0, -0.2496), (-0.0, 0.0, -0.0, 1.0)))
ob_icosphere___copy_176.location = (0.7478, 1.502, 0.4219)
ob_icosphere___copy_176.rotation_euler = (-1.404, 0.5401, -0.9822)
ob_icosphere___copy_176.scale = (0.3172, 0.3172, 0.3172)
ob_icosphere___copy_177.parent = ob_dirt_col
ob_icosphere___copy_177.matrix_parent_inverse = Matrix(((1.0, -0.0, 0.0, -0.0), (-0.0, 1.0, -0.0, 0.0), (0.0, -0.0, 1.0, -0.2496), (-0.0, 0.0, -0.0, 1.0)))
ob_icosphere___copy_177.location = (-0.3064, -1.693, 0.3814)
ob_icosphere___copy_177.rotation_euler = (1.575, -1.218, 0.2185)
ob_icosphere___copy_177.scale = (0.4386, 0.4386, 0.4386)
ob_icosphere___copy_178.parent = ob_dirt_col
ob_icosphere___copy_178.matrix_parent_inverse = Matrix(((1.0, -0.0, 0.0, -0.0), (-0.0, 1.0, -0.0, 0.0), (0.0, -0.0, 1.0, -0.2496), (-0.0, 0.0, -0.0, 1.0)))
ob_icosphere___copy_178.location = (0.8071, 0.8212, 0.4754)
ob_icosphere___copy_178.rotation_euler = (-0.7784, -0.6335, 0.8774)
ob_icosphere___copy_178.scale = (0.3738, 0.3738, 0.3738)
ob_icosphere_duplicator.parent = ob_dirt_col
ob_icosphere_duplicator.matrix_parent_inverse = Matrix(((1.0, -0.0, 0.0, -0.0), (-0.0, 1.0, -0.0, 0.0), (0.0, -0.0, 1.0, -0.2496), (-0.0, 0.0, -0.0, 1.0)))
ob_icosphere_duplicator.location = (0.0, 0.0, 0.2496)
ob_icosphere_duplicator.show_instancer_for_render = False
ob_icosphere_duplicator.use_instance_faces_scale = True
ob_icosphere_duplicator.instance_faces_scale = 10.0
ob_plotbase_noimp.location = (0.0, 0.0, 0.0)
ob_smallstone_noimp.location = (-2.151, -2.951, 0.2496)

# ---- collection membership
col_collection.objects.link(ob_dirt_col)
col_collection.objects.link(ob_icosphere___copy_001)
col_collection.objects.link(ob_icosphere___copy_002)
col_collection.objects.link(ob_icosphere___copy_003)
col_collection.objects.link(ob_icosphere___copy_004)
col_collection.objects.link(ob_icosphere___copy_005)
col_collection.objects.link(ob_icosphere___copy_006)
col_collection.objects.link(ob_icosphere___copy_007)
col_collection.objects.link(ob_icosphere___copy_008)
col_collection.objects.link(ob_icosphere___copy_009)
col_collection.objects.link(ob_icosphere___copy_010)
col_collection.objects.link(ob_icosphere___copy_011)
col_collection.objects.link(ob_icosphere___copy_012)
col_collection.objects.link(ob_icosphere___copy_013)
col_collection.objects.link(ob_icosphere___copy_014)
col_collection.objects.link(ob_icosphere___copy_015)
col_collection.objects.link(ob_icosphere___copy_016)
col_collection.objects.link(ob_icosphere___copy_017)
col_collection.objects.link(ob_icosphere___copy_018)
col_collection.objects.link(ob_icosphere___copy_019)
col_collection.objects.link(ob_icosphere___copy_020)
col_collection.objects.link(ob_icosphere___copy_021)
col_collection.objects.link(ob_icosphere___copy_022)
col_collection.objects.link(ob_icosphere___copy_023)
col_collection.objects.link(ob_icosphere___copy_024)
col_collection.objects.link(ob_icosphere___copy_025)
col_collection.objects.link(ob_icosphere___copy_026)
col_collection.objects.link(ob_icosphere___copy_027)
col_collection.objects.link(ob_icosphere___copy_028)
col_collection.objects.link(ob_icosphere___copy_029)
col_collection.objects.link(ob_icosphere___copy_030)
col_collection.objects.link(ob_icosphere___copy_031)
col_collection.objects.link(ob_icosphere___copy_032)
col_collection.objects.link(ob_icosphere___copy_033)
col_collection.objects.link(ob_icosphere___copy_034)
col_collection.objects.link(ob_icosphere___copy_035)
col_collection.objects.link(ob_icosphere___copy_036)
col_collection.objects.link(ob_icosphere___copy_037)
col_collection.objects.link(ob_icosphere___copy_038)
col_collection.objects.link(ob_icosphere___copy_039)
col_collection.objects.link(ob_icosphere___copy_040)
col_collection.objects.link(ob_icosphere___copy_041)
col_collection.objects.link(ob_icosphere___copy_042)
col_collection.objects.link(ob_icosphere___copy_043)
col_collection.objects.link(ob_icosphere___copy_044)
col_collection.objects.link(ob_icosphere___copy_045)
col_collection.objects.link(ob_icosphere___copy_046)
col_collection.objects.link(ob_icosphere___copy_047)
col_collection.objects.link(ob_icosphere___copy_048)
col_collection.objects.link(ob_icosphere___copy_049)
col_collection.objects.link(ob_icosphere___copy_050)
col_collection.objects.link(ob_icosphere___copy_051)
col_collection.objects.link(ob_icosphere___copy_052)
col_collection.objects.link(ob_icosphere___copy_053)
col_collection.objects.link(ob_icosphere___copy_054)
col_collection.objects.link(ob_icosphere___copy_055)
col_collection.objects.link(ob_icosphere___copy_056)
col_collection.objects.link(ob_icosphere___copy_057)
col_collection.objects.link(ob_icosphere___copy_058)
col_collection.objects.link(ob_icosphere___copy_059)
col_collection.objects.link(ob_icosphere___copy_060)
col_collection.objects.link(ob_icosphere___copy_061)
col_collection.objects.link(ob_icosphere___copy_062)
col_collection.objects.link(ob_icosphere___copy_063)
col_collection.objects.link(ob_icosphere___copy_064)
col_collection.objects.link(ob_icosphere___copy_065)
col_collection.objects.link(ob_icosphere___copy_066)
col_collection.objects.link(ob_icosphere___copy_067)
col_collection.objects.link(ob_icosphere___copy_068)
col_collection.objects.link(ob_icosphere___copy_069)
col_collection.objects.link(ob_icosphere___copy_070)
col_collection.objects.link(ob_icosphere___copy_071)
col_collection.objects.link(ob_icosphere___copy_072)
col_collection.objects.link(ob_icosphere___copy_073)
col_collection.objects.link(ob_icosphere___copy_074)
col_collection.objects.link(ob_icosphere___copy_075)
col_collection.objects.link(ob_icosphere___copy_076)
col_collection.objects.link(ob_icosphere___copy_077)
col_collection.objects.link(ob_icosphere___copy_078)
col_collection.objects.link(ob_icosphere___copy_079)
col_collection.objects.link(ob_icosphere___copy_080)
col_collection.objects.link(ob_icosphere___copy_081)
col_collection.objects.link(ob_icosphere___copy_082)
col_collection.objects.link(ob_icosphere___copy_083)
col_collection.objects.link(ob_icosphere___copy_084)
col_collection.objects.link(ob_icosphere___copy_085)
col_collection.objects.link(ob_icosphere___copy_086)
col_collection.objects.link(ob_icosphere___copy_087)
col_collection.objects.link(ob_icosphere___copy_088)
col_collection.objects.link(ob_icosphere___copy_089)
col_collection.objects.link(ob_icosphere___copy_090)
col_collection.objects.link(ob_icosphere___copy_091)
col_collection.objects.link(ob_icosphere___copy_092)
col_collection.objects.link(ob_icosphere___copy_093)
col_collection.objects.link(ob_icosphere___copy_094)
col_collection.objects.link(ob_icosphere___copy_095)
col_collection.objects.link(ob_icosphere___copy_096)
col_collection.objects.link(ob_icosphere___copy_097)
col_collection.objects.link(ob_icosphere___copy_098)
col_collection.objects.link(ob_icosphere___copy_099)
col_collection.objects.link(ob_icosphere___copy_100)
col_collection.objects.link(ob_icosphere___copy_101)
col_collection.objects.link(ob_icosphere___copy_102)
col_collection.objects.link(ob_icosphere___copy_103)
col_collection.objects.link(ob_icosphere___copy_104)
col_collection.objects.link(ob_icosphere___copy_105)
col_collection.objects.link(ob_icosphere___copy_106)
col_collection.objects.link(ob_icosphere___copy_107)
col_collection.objects.link(ob_icosphere___copy_108)
col_collection.objects.link(ob_icosphere___copy_109)
col_collection.objects.link(ob_icosphere___copy_110)
col_collection.objects.link(ob_icosphere___copy_111)
col_collection.objects.link(ob_icosphere___copy_112)
col_collection.objects.link(ob_icosphere___copy_113)
col_collection.objects.link(ob_icosphere___copy_114)
col_collection.objects.link(ob_icosphere___copy_115)
col_collection.objects.link(ob_icosphere___copy_116)
col_collection.objects.link(ob_icosphere___copy_117)
col_collection.objects.link(ob_icosphere___copy_118)
col_collection.objects.link(ob_icosphere___copy_119)
col_collection.objects.link(ob_icosphere___copy_120)
col_collection.objects.link(ob_icosphere___copy_121)
col_collection.objects.link(ob_icosphere___copy_122)
col_collection.objects.link(ob_icosphere___copy_123)
col_collection.objects.link(ob_icosphere___copy_124)
col_collection.objects.link(ob_icosphere___copy_125)
col_collection.objects.link(ob_icosphere___copy_126)
col_collection.objects.link(ob_icosphere___copy_127)
col_collection.objects.link(ob_icosphere___copy_128)
col_collection.objects.link(ob_icosphere___copy_129)
col_collection.objects.link(ob_icosphere___copy_130)
col_collection.objects.link(ob_icosphere___copy_131)
col_collection.objects.link(ob_icosphere___copy_132)
col_collection.objects.link(ob_icosphere___copy_133)
col_collection.objects.link(ob_icosphere___copy_134)
col_collection.objects.link(ob_icosphere___copy_135)
col_collection.objects.link(ob_icosphere___copy_136)
col_collection.objects.link(ob_icosphere___copy_137)
col_collection.objects.link(ob_icosphere___copy_138)
col_collection.objects.link(ob_icosphere___copy_139)
col_collection.objects.link(ob_icosphere___copy_140)
col_collection.objects.link(ob_icosphere___copy_141)
col_collection.objects.link(ob_icosphere___copy_142)
col_collection.objects.link(ob_icosphere___copy_143)
col_collection.objects.link(ob_icosphere___copy_144)
col_collection.objects.link(ob_icosphere___copy_145)
col_collection.objects.link(ob_icosphere___copy_146)
col_collection.objects.link(ob_icosphere___copy_147)
col_collection.objects.link(ob_icosphere___copy_148)
col_collection.objects.link(ob_icosphere___copy_149)
col_collection.objects.link(ob_icosphere___copy_150)
col_collection.objects.link(ob_icosphere___copy_151)
col_collection.objects.link(ob_icosphere___copy_152)
col_collection.objects.link(ob_icosphere___copy_153)
col_collection.objects.link(ob_icosphere___copy_154)
col_collection.objects.link(ob_icosphere___copy_155)
col_collection.objects.link(ob_icosphere___copy_156)
col_collection.objects.link(ob_icosphere___copy_157)
col_collection.objects.link(ob_icosphere___copy_158)
col_collection.objects.link(ob_icosphere___copy_159)
col_collection.objects.link(ob_icosphere___copy_160)
col_collection.objects.link(ob_icosphere___copy_161)
col_collection.objects.link(ob_icosphere___copy_162)
col_collection.objects.link(ob_icosphere___copy_163)
col_collection.objects.link(ob_icosphere___copy_164)
col_collection.objects.link(ob_icosphere___copy_165)
col_collection.objects.link(ob_icosphere___copy_166)
col_collection.objects.link(ob_icosphere___copy_167)
col_collection.objects.link(ob_icosphere___copy_168)
col_collection.objects.link(ob_icosphere___copy_169)
col_collection.objects.link(ob_icosphere___copy_170)
col_collection.objects.link(ob_icosphere___copy_171)
col_collection.objects.link(ob_icosphere___copy_172)
col_collection.objects.link(ob_icosphere___copy_173)
col_collection.objects.link(ob_icosphere___copy_174)
col_collection.objects.link(ob_icosphere___copy_175)
col_collection.objects.link(ob_icosphere___copy_176)
col_collection.objects.link(ob_icosphere___copy_177)
col_collection.objects.link(ob_icosphere___copy_178)
col_collection.objects.link(ob_icosphere_duplicator)
col_noimport.objects.link(ob_plotbase_noimp)
col_noimport.objects.link(ob_smallstone_noimp)

# ---- scene / render settings (as saved in the file)
scene.frame_start = 1; scene.frame_end = 250; scene.frame_set(1)
scene.render.engine = 'BLENDER_EEVEE_NEXT'
scene.cycles.sampling_pattern = 'TABULATED_SOBOL'
scene.view_settings.view_transform = 'Filmic'
bpy.context.view_layer.update()

# ---- added for rendering (the .blend has no active camera and no usable light): camera, sun
cam_auto = bpy.data.cameras.new('AutoCamera')
cam_auto.lens = 50.0
cam_auto.sensor_width = 36.0
cam_auto.clip_end = 1000.0
ob_auto_camera = bpy.data.objects.new('AutoCamera', cam_auto)
scene.collection.objects.link(ob_auto_camera)
ob_auto_camera.location = (6.61498, -8.32296, 5.58992)
ob_auto_camera.rotation_euler = (1.09748, -7.21219e-08, 0.694738)
scene.camera = ob_auto_camera
light_auto_sun = bpy.data.lights.new('AutoSun', 'SUN')
light_auto_sun.energy = 3.0
light_auto_sun.angle = 0.0523599
ob_auto_sun = bpy.data.objects.new('AutoSun', light_auto_sun)
scene.collection.objects.link(ob_auto_sun)
ob_auto_sun.rotation_euler = (0.872665, 0.174533, 0.523599)
bpy.context.view_layer.update()
